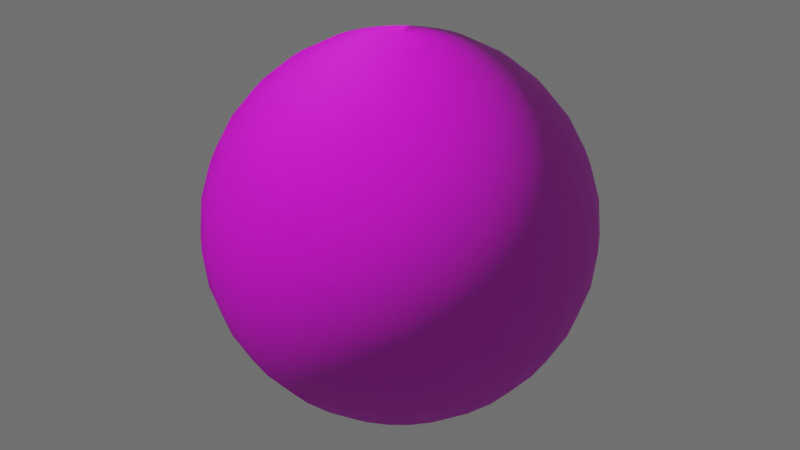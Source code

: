 # Source: bowling-cannon_ball.blend  (saved by Blender 2.90.8; exported with 4.5.12 LTS)
import bpy
from mathutils import Matrix  # noqa: F401  (used for matrix-valued properties, if any)

bpy.ops.wm.read_factory_settings(use_empty=True)
scene = bpy.context.scene
scene.name = 'Scene'

# ---- collections
col_collection = bpy.data.collections.new('Collection'); scene.collection.children.link(col_collection)

# ---- images (referenced by path relative to the original .blend; pixels are not part of the script)
import os
ASSET_DIR = os.environ.get("B2B_ASSET_DIR", "")  # directory of the original .blend (textures are referenced by path, not embedded)
HERE = os.path.dirname(os.path.abspath(__file__))  # packed textures are extracted next to this script under _unpacked/

def load_image(name, relpath, width, height, colorspace="sRGB"):
    """Load a texture the original file referenced (path relative to the .blend, or extracted next to this script)."""
    p = next((c for c in (os.path.join(HERE, relpath), os.path.join(ASSET_DIR, relpath)) if relpath and os.path.exists(c)), "")
    if p:
        img = bpy.data.images.load(p, check_existing=True)
        img.name = name
    else:  # same state as the original file: an image datablock whose file is absent (Cycles renders it pink)
        img = bpy.data.images.new(name, width, height)
        img.source = "FILE"
        img.filepath = "//" + (relpath or name)
    img.colorspace_settings.name = colorspace
    return img
img_bowling___ball_normalmap = load_image('bowling -_ball-normalmap', 'bowling -_ball-normalmap.png', 1024, 1024, 'Non-Color')
img_bowling_ball = load_image('bowling ball', '', 2048, 2048, 'sRGB')

# ---- materials (node trees are filled in below, after node groups)
mat_material_002 = bpy.data.materials.new('Material.002')

# ---- material node trees
mat_material_002.use_nodes = True; mat_material_002.node_tree.nodes.clear()
_N = mat_material_002.node_tree.nodes; _L = mat_material_002.node_tree.links
n0 = _N.new('ShaderNodeNormalMap'); n0.name = 'Normal Map'; n0.location = (-273, -148)
n1 = _N.new('ShaderNodeTexImage'); n1.name = 'Image Texture'; n1.location = (-918, -75)
n1.image = img_bowling___ball_normalmap
n2 = _N.new('ShaderNodeMix'); n2.name = 'Mix.001'; n2.location = (-289, 265)
n2.data_type = 'RGBA'
n2.inputs[0].default_value = 0.7
n2.inputs[7].default_value = (0.0, 0.0, 0.0, 1.0)
n3 = _N.new('ShaderNodeMix'); n3.name = 'Mix'; n3.location = (-508, 234)
n3.data_type = 'RGBA'
n3.blend_type = 'MULTIPLY'
n3.inputs[0].default_value = 0.75
n4 = _N.new('ShaderNodeValToRGB'); n4.name = 'ColorRamp'; n4.location = (-915, 246)
while len(n4.color_ramp.elements) > 1: n4.color_ramp.elements.remove(n4.color_ramp.elements[-1])
n4.color_ramp.elements[0].position = 0.0; n4.color_ramp.elements[0].color = (0.0, 0.0, 0.0, 1.0)
_e = n4.color_ramp.elements.new(1.0); _e.color = (1.0, 1.0, 1.0, 1.0)
n5 = _N.new('ShaderNodeValToRGB'); n5.name = 'ColorRamp.001'; n5.location = (-778, 517)
while len(n5.color_ramp.elements) > 1: n5.color_ramp.elements.remove(n5.color_ramp.elements[-1])
n5.color_ramp.elements[0].position = 0.0; n5.color_ramp.elements[0].color = (0.0, 0.0, 0.0, 1.0)
_e = n5.color_ramp.elements.new(1.0); _e.color = (1.0, 1.0, 1.0, 1.0)
n6 = _N.new('ShaderNodeTexNoise'); n6.name = 'Noise Texture'; n6.location = (-946, 525)
n7 = _N.new('ShaderNodeMix'); n7.name = 'Mix.002'; n7.location = (-69, 276)
n7.data_type = 'RGBA'
n7.inputs[0].default_value = 0.3917
n7.inputs[7].default_value = (0.0, 0.0, 0.0, 1.0)
n8 = _N.new('ShaderNodeOutputMaterial'); n8.name = 'Material Output'; n8.location = (1152, 215)
n9 = _N.new('ShaderNodeBsdfPrincipled'); n9.name = 'Principled BSDF'; n9.location = (862, 215)
n9.distribution = 'GGX'
n9.subsurface_method = 'BURLEY'
n9.inputs[2].default_value = 0.7979
n9.inputs[3].default_value = 1.45
n9.inputs[27].default_value = (0.0, 0.0, 0.0, 1.0)
n9.inputs[28].default_value = 1.0
n10 = _N.new('ShaderNodeTexImage'); n10.name = 'Image Texture.001'; n10.location = (250, 575)
n10.image = img_bowling_ball
_L.new(n9.outputs[0], n8.inputs[0])
_L.new(n1.outputs[0], n0.inputs[1])
_L.new(n1.outputs[0], n4.inputs[0])
_L.new(n4.outputs[0], n3.inputs[6])
_L.new(n3.outputs[2], n2.inputs[6])
_L.new(n5.outputs[0], n3.inputs[7])
_L.new(n6.outputs[0], n5.inputs[0])
_L.new(n2.outputs[2], n7.inputs[6])
_L.new(n10.outputs[0], n9.inputs[0])
_L.new(n0.outputs[0], n9.inputs[5])
n8.is_active_output = True

# ---- world
world_world = bpy.data.worlds.new('World'); scene.world = world_world
world_world.use_nodes = True; world_world.node_tree.nodes.clear()
_N = world_world.node_tree.nodes; _L = world_world.node_tree.links
n0 = _N.new('ShaderNodeOutputWorld'); n0.name = 'World Output'; n0.location = (300, 300)
n1 = _N.new('ShaderNodeBackground'); n1.name = 'Background'; n1.location = (10, 300)
n1.inputs[0].default_value = (0.1329, 0.1329, 0.1329, 1.0)
_L.new(n1.outputs[0], n0.inputs[0])
n0.is_active_output = True
world_world.color = (0.05088, 0.05088, 0.05088)
world_world.use_sun_shadow = False
world_world.sun_shadow_jitter_overblur = 0.0

# ---- meshes
me_sphere_001 = bpy.data.meshes.new('Sphere.001')
me_sphere_001.from_pydata([(0.0, 0.07804, 0.3923), (0.0, 0.1531, 0.3696), (0.0, 0.2222, 0.3326), (0.0, 0.2828, 0.2828), (0.0, 0.3326, 0.2222), (0.0, 0.3696, 0.1531), (0.0, 0.3923, 0.07804), (0.0, 0.4, 3.02e-08), (0.0, 0.3923, -0.07804), (0.0, 0.2222, -0.3326), (0.01522, 0.07654, 0.3923), (0.02986, 0.1501, 0.3696), (0.04335, 0.218, 0.3326), (0.05518, 0.2774, 0.2828), (0.06488, 0.3262, 0.2222), (0.0721, 0.3625, 0.1531), (0.07654, 0.3848, 0.07804), (0.07804, 0.3923, 3.02e-08), (0.07654, 0.3848, -0.07804), (0.0721, 0.3625, -0.1531), (0.06488, 0.3262, -0.2222), (0.05518, 0.2774, -0.2828), (0.04335, 0.218, -0.3326), (0.02986, 0.1501, -0.3696), (0.01522, 0.07654, -0.3923), (0.02986, 0.0721, 0.3923), (0.05858, 0.1414, 0.3696), (0.08504, 0.2053, 0.3326), (0.1082, 0.2613, 0.2828), (0.1273, 0.3073, 0.2222), (0.1414, 0.3414, 0.1531), (0.1501, 0.3625, 0.07804), (0.1531, 0.3696, 3.02e-08), (0.1501, 0.3625, -0.07804), (0.1414, 0.3414, -0.1531), (0.1273, 0.3073, -0.2222), (0.1082, 0.2613, -0.2828), (0.08504, 0.2053, -0.3326), (0.05858, 0.1414, -0.3696), (0.02986, 0.0721, -0.3923), (0.04335, 0.06488, 0.3923), (0.08504, 0.1273, 0.3696), (0.1235, 0.1848, 0.3326), (0.1571, 0.2352, 0.2828), (0.1848, 0.2765, 0.2222), (0.2053, 0.3073, 0.1531), (0.218, 0.3262, 0.07804), (0.2222, 0.3326, 3.02e-08), (0.218, 0.3262, -0.07804), (0.2053, 0.3073, -0.1531), (0.1848, 0.2765, -0.2222), (0.1571, 0.2352, -0.2828), (0.1235, 0.1848, -0.3326), (0.08504, 0.1273, -0.3696), (0.04335, 0.06488, -0.3923), (0.05518, 0.05518, 0.3923), (0.1082, 0.1082, 0.3696), (0.1571, 0.1571, 0.3326), (0.2, 0.2, 0.2828), (0.2352, 0.2352, 0.2222), (0.2613, 0.2613, 0.1531), (0.2774, 0.2774, 0.07804), (0.2828, 0.2828, 3.02e-08), (0.2774, 0.2774, -0.07804), (0.2613, 0.2613, -0.1531), (0.2352, 0.2352, -0.2222), (0.2, 0.2, -0.2828), (0.1571, 0.1571, -0.3326), (0.1082, 0.1082, -0.3696), (0.05518, 0.05518, -0.3923), (0.06488, 0.04335, 0.3923), (0.1273, 0.08504, 0.3696), (0.1848, 0.1235, 0.3326), (0.2352, 0.1571, 0.2828), (0.2765, 0.1848, 0.2222), (0.3073, 0.2053, 0.1531), (0.3262, 0.218, 0.07804), (0.3326, 0.2222, 3.02e-08), (0.3262, 0.218, -0.07804), (0.3073, 0.2053, -0.1531), (0.2765, 0.1848, -0.2222), (0.2352, 0.1571, -0.2828), (0.1848, 0.1235, -0.3326), (0.1273, 0.08504, -0.3696), (0.06488, 0.04335, -0.3923), (0.0721, 0.02986, 0.3923), (0.1414, 0.05858, 0.3696), (0.2053, 0.08504, 0.3326), (0.2613, 0.1082, 0.2828), (0.3073, 0.1273, 0.2222), (0.3414, 0.1414, 0.1531), (0.3625, 0.1501, 0.07804), (0.3696, 0.1531, 3.02e-08), (0.3625, 0.1501, -0.07804), (0.3414, 0.1414, -0.1531), (0.3073, 0.1273, -0.2222), (0.2613, 0.1082, -0.2828), (0.2053, 0.08504, -0.3326), (0.1414, 0.05858, -0.3696), (0.0721, 0.02986, -0.3923), (0.07654, 0.01522, 0.3923), (0.1501, 0.02986, 0.3696), (0.218, 0.04335, 0.3326), (0.2774, 0.05518, 0.2828), (0.3262, 0.06488, 0.2222), (0.3625, 0.0721, 0.1531), (0.3848, 0.07654, 0.07804), (0.3923, 0.07804, 3.02e-08), (0.3848, 0.07654, -0.07804), (0.3625, 0.0721, -0.1531), (0.3262, 0.06488, -0.2222), (0.2774, 0.05518, -0.2828), (0.218, 0.04335, -0.3326), (0.1501, 0.02986, -0.3696), (0.07654, 0.01522, -0.3923), (0.07804, -1.307e-07, 0.3923), (0.1531, -1.277e-07, 0.3696), (0.2222, -1.247e-07, 0.3326), (0.2828, -1.277e-07, 0.2828), (0.3326, -1.336e-07, 0.2222), (0.3696, -1.098e-07, 0.1531), (0.3923, -1.575e-07, 0.07804), (0.4, -1.515e-07, 3.02e-08), (0.3923, -1.575e-07, -0.07804), (0.3696, -9.191e-08, -0.1531), (0.3326, -1.336e-07, -0.2222), (0.2828, -1.277e-07, -0.2828), (0.2222, -1.366e-07, -0.3326), (0.1531, -1.217e-07, -0.3696), (0.07804, -1.232e-07, -0.3923), (0.07654, -0.01522, 0.3923), (0.1501, -0.02986, 0.3696), (0.218, -0.04335, 0.3326), (0.2774, -0.05518, 0.2828), (0.3262, -0.06488, 0.2222), (0.3625, -0.0721, 0.1531), (0.3848, -0.07654, 0.07804), (0.3923, -0.07804, 3.02e-08), (0.3848, -0.07654, -0.07804), (0.3625, -0.0721, -0.1531), (0.3262, -0.06488, -0.2222), (0.2774, -0.05518, -0.2828), (0.218, -0.04335, -0.3326), (0.1501, -0.02986, -0.3696), (0.07654, -0.01522, -0.3923), (0.0721, -0.02986, 0.3923), (0.1414, -0.05858, 0.3696), (0.2053, -0.08504, 0.3326), (0.2613, -0.1082, 0.2828), (0.3073, -0.1273, 0.2222), (0.3414, -0.1414, 0.1531), (0.3625, -0.1501, 0.07804), (0.3696, -0.1531, 3.02e-08), (0.3625, -0.1501, -0.07804), (0.3414, -0.1414, -0.1531), (0.3073, -0.1273, -0.2222), (0.2613, -0.1082, -0.2828), (0.2053, -0.08504, -0.3326), (0.1414, -0.05858, -0.3696), (0.0721, -0.02986, -0.3923), (0.06488, -0.04335, 0.3923), (0.1273, -0.08504, 0.3696), (0.1848, -0.1235, 0.3326), (0.2352, -0.1571, 0.2828), (0.2765, -0.1848, 0.2222), (0.3073, -0.2053, 0.1531), (0.3262, -0.218, 0.07804), (0.3326, -0.2222, 3.02e-08), (0.3262, -0.218, -0.07804), (0.3073, -0.2053, -0.1531), (0.2765, -0.1848, -0.2222), (0.2352, -0.1571, -0.2828), (0.1848, -0.1235, -0.3326), (0.1273, -0.08504, -0.3696), (0.06488, -0.04335, -0.3923), (0.05518, -0.05518, 0.3923), (0.1082, -0.1082, 0.3696), (0.1571, -0.1571, 0.3326), (0.2, -0.2, 0.2828), (0.2352, -0.2352, 0.2222), (0.2613, -0.2613, 0.1531), (0.2774, -0.2774, 0.07804), (0.2828, -0.2828, 3.02e-08), (0.2774, -0.2774, -0.07804), (0.2613, -0.2613, -0.1531), (0.2352, -0.2352, -0.2222), (0.2, -0.2, -0.2828), (0.1571, -0.1571, -0.3326), (0.1082, -0.1082, -0.3696), (0.05518, -0.05518, -0.3923), (0.04335, -0.06488, 0.3923), (0.08504, -0.1273, 0.3696), (0.1235, -0.1848, 0.3326), (0.1571, -0.2352, 0.2828), (0.1848, -0.2765, 0.2222), (0.2053, -0.3073, 0.1531), (0.218, -0.3262, 0.07804), (0.2222, -0.3326, 3.02e-08), (0.218, -0.3262, -0.07804), (0.2053, -0.3073, -0.1531), (0.1848, -0.2765, -0.2222), (0.1571, -0.2352, -0.2828), (0.1235, -0.1848, -0.3326), (0.08504, -0.1273, -0.3696), (0.04335, -0.06488, -0.3923), (0.0, -1.303e-07, -0.4), (0.02986, -0.0721, 0.3923), (0.05858, -0.1414, 0.3696), (0.08504, -0.2053, 0.3326), (0.1082, -0.2613, 0.2828), (0.1273, -0.3073, 0.2222), (0.1414, -0.3414, 0.1531), (0.1501, -0.3625, 0.07804), (0.1531, -0.3696, 3.02e-08), (0.1501, -0.3625, -0.07804), (0.1414, -0.3414, -0.1531), (0.1273, -0.3073, -0.2222), (0.1082, -0.2613, -0.2828), (0.08504, -0.2053, -0.3326), (0.05858, -0.1414, -0.3696), (0.02986, -0.0721, -0.3923), (0.01522, -0.07654, 0.3923), (0.02986, -0.1501, 0.3696), (0.04335, -0.218, 0.3326), (0.05518, -0.2774, 0.2828), (0.06488, -0.3262, 0.2222), (0.0721, -0.3625, 0.1531), (0.07654, -0.3848, 0.07804), (0.07804, -0.3923, 3.02e-08), (0.07654, -0.3848, -0.07804), (0.0721, -0.3625, -0.1531), (0.06488, -0.3262, -0.2222), (0.05518, -0.2774, -0.2828), (0.04335, -0.218, -0.3326), (0.02986, -0.1501, -0.3696), (0.01522, -0.07654, -0.3923), (-2.885e-09, -0.07804, 0.3923), (1.649e-08, -0.1531, 0.3696), (1.053e-08, -0.2222, 0.3326), (-1.034e-08, -0.2828, 0.2828), (-3.418e-08, -0.3326, 0.2222), (2.543e-08, -0.3696, 0.1531), (-3.418e-08, -0.3923, 0.07804), (-4.014e-08, -0.4, 3.02e-08), (-3.418e-08, -0.3923, -0.07804), (2.543e-08, -0.3696, -0.1531), (-3.418e-08, -0.3326, -0.2222), (-1.034e-08, -0.2828, -0.2828), (-4.375e-09, -0.2222, -0.3326), (1.586e-09, -0.1531, -0.3696), (1.586e-09, -0.07804, -0.3923), (-0.01522, -0.07654, 0.3923), (-0.02986, -0.1501, 0.3696), (-0.04335, -0.218, 0.3326), (-0.05518, -0.2774, 0.2828), (-0.06488, -0.3262, 0.2222), (-0.0721, -0.3625, 0.1531), (-0.07654, -0.3848, 0.07804), (-0.07804, -0.3923, 3.02e-08), (-0.07654, -0.3848, -0.07804), (-0.0721, -0.3625, -0.1531), (-0.06488, -0.3262, -0.2222), (-0.05518, -0.2774, -0.2828), (-0.04335, -0.218, -0.3326), (-0.02986, -0.1501, -0.3696), (-0.01522, -0.07654, -0.3923), (-0.02986, -0.0721, 0.3923), (-0.05858, -0.1414, 0.3696), (-0.08504, -0.2053, 0.3326), (-0.1082, -0.2613, 0.2828), (-0.1273, -0.3073, 0.2222), (-0.1414, -0.3414, 0.1531), (-0.1501, -0.3625, 0.07804), (-0.1531, -0.3696, 3.02e-08), (-0.1501, -0.3625, -0.07804), (-0.1414, -0.3414, -0.1531), (-0.1273, -0.3073, -0.2222), (-0.1082, -0.2613, -0.2828), (-0.08504, -0.2053, -0.3326), (-0.05858, -0.1414, -0.3696), (-0.02986, -0.0721, -0.3923), (-0.04335, -0.06488, 0.3923), (-0.08504, -0.1273, 0.3696), (-0.1235, -0.1848, 0.3326), (-0.1571, -0.2352, 0.2828), (-0.1848, -0.2765, 0.2222), (-0.2053, -0.3073, 0.1531), (-0.218, -0.3262, 0.07804), (-0.2222, -0.3326, 3.02e-08), (-0.218, -0.3262, -0.07804), (-0.2053, -0.3073, -0.1531), (-0.1848, -0.2765, -0.2222), (-0.1571, -0.2352, -0.2828), (-0.1235, -0.1848, -0.3326), (-0.08504, -0.1273, -0.3696), (-0.04335, -0.06488, -0.3923), (-9.216e-08, -2.225e-07, 0.4), (-0.05518, -0.05518, 0.3923), (-0.1082, -0.1082, 0.3696), (-0.1571, -0.1571, 0.3326), (-0.2, -0.2, 0.2828), (-0.2352, -0.2352, 0.2222), (-0.2613, -0.2613, 0.1531), (-0.2774, -0.2774, 0.07804), (-0.2828, -0.2828, 3.02e-08), (-0.2774, -0.2774, -0.07804), (-0.2613, -0.2613, -0.1531), (-0.2352, -0.2352, -0.2222), (-0.2, -0.2, -0.2828), (-0.1571, -0.1571, -0.3326), (-0.1082, -0.1082, -0.3696), (-0.05518, -0.05518, -0.3923), (-0.06488, -0.04335, 0.3923), (-0.1273, -0.08504, 0.3696), (-0.1848, -0.1235, 0.3326), (-0.2352, -0.1571, 0.2828), (-0.2765, -0.1848, 0.2222), (-0.3073, -0.2053, 0.1531), (-0.3262, -0.218, 0.07804), (-0.3326, -0.2222, 3.02e-08), (-0.3262, -0.218, -0.07804), (-0.3073, -0.2053, -0.1531), (-0.2765, -0.1848, -0.2222), (-0.2352, -0.1571, -0.2828), (-0.1848, -0.1235, -0.3326), (-0.1273, -0.08504, -0.3696), (-0.06488, -0.04335, -0.3923), (-0.0721, -0.02986, 0.3923), (-0.1414, -0.05858, 0.3696), (-0.2053, -0.08504, 0.3326), (-0.2613, -0.1082, 0.2828), (-0.3073, -0.1273, 0.2222), (-0.3414, -0.1414, 0.1531), (-0.3625, -0.1501, 0.07804), (-0.3696, -0.1531, 3.02e-08), (-0.3625, -0.1501, -0.07804), (-0.3414, -0.1414, -0.1531), (-0.3073, -0.1273, -0.2222), (-0.2613, -0.1082, -0.2828), (-0.2053, -0.08504, -0.3326), (-0.1414, -0.05858, -0.3696), (-0.0721, -0.02986, -0.3923), (-0.07654, -0.01522, 0.3923), (-0.1501, -0.02986, 0.3696), (-0.218, -0.04335, 0.3326), (-0.2774, -0.05518, 0.2828), (-0.3262, -0.06488, 0.2222), (-0.3625, -0.0721, 0.1531), (-0.3848, -0.07654, 0.07804), (-0.3923, -0.07804, 3.02e-08), (-0.3848, -0.07654, -0.07804), (-0.3625, -0.0721, -0.1531), (-0.3262, -0.06488, -0.2222), (-0.2774, -0.05518, -0.2828), (-0.218, -0.04335, -0.3326), (-0.1501, -0.02986, -0.3696), (-0.07654, -0.01522, -0.3923), (-0.07804, -1.247e-07, 0.3923), (-0.1531, -1.128e-07, 0.3696), (-0.2222, -1.128e-07, 0.3326), (-0.2828, -7.403e-08, 0.2828), (-0.3326, -5.615e-08, 0.2222), (-0.3696, -1.277e-07, 0.1531), (-0.3923, -3.827e-08, 0.07804), (-0.4, -5.615e-08, 3.02e-08), (-0.3923, -3.827e-08, -0.07804), (-0.3696, -1.277e-07, -0.1531), (-0.3326, -5.615e-08, -0.2222), (-0.2828, -7.403e-08, -0.2828), (-0.2222, -1.038e-07, -0.3326), (-0.1531, -1.009e-07, -0.3696), (-0.07804, -1.262e-07, -0.3923), (-0.07654, 0.01522, 0.3923), (-0.1501, 0.02986, 0.3696), (-0.218, 0.04335, 0.3326), (-0.2774, 0.05518, 0.2828), (-0.3262, 0.06488, 0.2222), (-0.3625, 0.0721, 0.1531), (-0.3848, 0.07654, 0.07804), (-0.3923, 0.07804, 3.02e-08), (-0.3848, 0.07654, -0.07804), (-0.3625, 0.0721, -0.1531), (-0.3262, 0.06488, -0.2222), (-0.2774, 0.05518, -0.2828), (-0.218, 0.04335, -0.3326), (-0.1501, 0.02986, -0.3696), (-0.07654, 0.01522, -0.3923), (-0.0721, 0.02986, 0.3923), (-0.1414, 0.05858, 0.3696), (-0.2053, 0.08504, 0.3326), (-0.2613, 0.1082, 0.2828), (-0.3073, 0.1273, 0.2222), (-0.3414, 0.1414, 0.1531), (-0.3625, 0.1501, 0.07804), (-0.3696, 0.1531, 3.02e-08), (-0.3625, 0.1501, -0.07804), (-0.3414, 0.1414, -0.1531), (-0.3073, 0.1273, -0.2222), (-0.2613, 0.1082, -0.2828), (-0.2053, 0.08504, -0.3326), (-0.1414, 0.05858, -0.3696), (-0.0721, 0.02986, -0.3923), (-0.06488, 0.04335, 0.3923), (-0.1273, 0.08504, 0.3696), (-0.1848, 0.1235, 0.3326), (-0.2352, 0.1571, 0.2828), (-0.2765, 0.1848, 0.2222), (-0.3073, 0.2053, 0.1531), (-0.3262, 0.218, 0.07804), (-0.3326, 0.2222, 3.02e-08), (-0.3262, 0.218, -0.07804), (-0.3073, 0.2053, -0.1531), (-0.2765, 0.1848, -0.2222), (-0.2352, 0.1571, -0.2828), (-0.1848, 0.1235, -0.3326), (-0.1273, 0.08504, -0.3696), (-0.06488, 0.04335, -0.3923), (-0.05518, 0.05518, 0.3923), (-0.1082, 0.1082, 0.3696), (-0.1571, 0.1571, 0.3326), (-0.2, 0.2, 0.2828), (-0.2352, 0.2352, 0.2222), (-0.2613, 0.2613, 0.1531), (-0.2774, 0.2774, 0.07804), (-0.2828, 0.2828, 3.02e-08), (-0.2774, 0.2774, -0.07804), (-0.2613, 0.2613, -0.1531), (-0.2352, 0.2352, -0.2222), (-0.2, 0.2, -0.2828), (-0.1571, 0.1571, -0.3326), (-0.1082, 0.1082, -0.3696), (-0.05518, 0.05518, -0.3923), (-0.04335, 0.06488, 0.3923), (-0.08504, 0.1273, 0.3696), (-0.1235, 0.1848, 0.3326), (-0.1571, 0.2352, 0.2828), (-0.1848, 0.2765, 0.2222), (-0.2053, 0.3073, 0.1531), (-0.218, 0.3262, 0.07804), (-0.2222, 0.3326, 3.02e-08), (-0.218, 0.3262, -0.07804), (-0.2053, 0.3073, -0.1531), (-0.1848, 0.2765, -0.2222), (-0.1571, 0.2352, -0.2828), (-0.1235, 0.1848, -0.3326), (-0.08504, 0.1273, -0.3696), (-0.04335, 0.06488, -0.3923), (-0.02986, 0.0721, 0.3923), (-0.05858, 0.1414, 0.3696), (-0.08504, 0.2053, 0.3326), (-0.1082, 0.2613, 0.2828), (-0.1273, 0.3073, 0.2222), (-0.1414, 0.3414, 0.1531), (-0.1501, 0.3625, 0.07804), (-0.1531, 0.3696, 3.02e-08), (-0.1501, 0.3625, -0.07804), (-0.1414, 0.3414, -0.1531), (-0.1273, 0.3073, -0.2222), (-0.1082, 0.2613, -0.2828), (-0.08504, 0.2053, -0.3326), (-0.05858, 0.1414, -0.3696), (-0.02986, 0.0721, -0.3923), (-0.01522, 0.07654, 0.3923), (-0.02986, 0.1501, 0.3696), (-0.04335, 0.218, 0.3326), (-0.05518, 0.2774, 0.2828), (-0.06488, 0.3262, 0.2222), (-0.0721, 0.3625, 0.1531), (-0.07654, 0.3848, 0.07804), (-0.07804, 0.3923, 3.02e-08), (-0.07654, 0.3848, -0.07804), (-0.0721, 0.3625, -0.1531), (-0.06488, 0.3262, -0.2222), (-0.05518, 0.2774, -0.2828), (-0.04335, 0.218, -0.3326), (-0.02986, 0.1501, -0.3696), (-0.01522, 0.07654, -0.3923), (2.543e-08, 0.3696, -0.1531), (1.089e-07, 0.3326, -0.2222), (6.119e-08, 0.2828, -0.2828), (3.139e-08, 0.1531, -0.3696), (6.056e-09, 0.07804, -0.3923)], [], [(5, 4, 14, 15), (480, 9, 22, 23), (6, 5, 15, 16), (481, 480, 23, 24), (7, 6, 16, 17), (0, 296, 10), (205, 481, 24), (8, 7, 17, 18), (1, 0, 10, 11), (477, 8, 18, 19), (2, 1, 11, 12), (478, 477, 19, 20), (3, 2, 12, 13), (479, 478, 20, 21), (4, 3, 13, 14), (9, 479, 21, 22), (21, 20, 35, 36), (14, 13, 28, 29), (22, 21, 36, 37), (15, 14, 29, 30), (23, 22, 37, 38), (16, 15, 30, 31), (24, 23, 38, 39), (17, 16, 31, 32), (10, 296, 25), (205, 24, 39), (18, 17, 32, 33), (11, 10, 25, 26), (19, 18, 33, 34), (12, 11, 26, 27), (20, 19, 34, 35), (13, 12, 27, 28), (205, 39, 54), (33, 32, 47, 48), (26, 25, 40, 41), (34, 33, 48, 49), (27, 26, 41, 42), (35, 34, 49, 50), (28, 27, 42, 43), (36, 35, 50, 51), (29, 28, 43, 44), (37, 36, 51, 52), (30, 29, 44, 45), (38, 37, 52, 53), (31, 30, 45, 46), (39, 38, 53, 54), (32, 31, 46, 47), (25, 296, 40), (52, 51, 66, 67), (45, 44, 59, 60), (53, 52, 67, 68), (46, 45, 60, 61), (54, 53, 68, 69), (47, 46, 61, 62), (40, 296, 55), (205, 54, 69), (48, 47, 62, 63), (41, 40, 55, 56), (49, 48, 63, 64), (42, 41, 56, 57), (50, 49, 64, 65), (43, 42, 57, 58), (51, 50, 65, 66), (44, 43, 58, 59), (56, 55, 70, 71), (64, 63, 78, 79), (57, 56, 71, 72), (65, 64, 79, 80), (58, 57, 72, 73), (66, 65, 80, 81), (59, 58, 73, 74), (67, 66, 81, 82), (60, 59, 74, 75), (68, 67, 82, 83), (61, 60, 75, 76), (69, 68, 83, 84), (62, 61, 76, 77), (55, 296, 70), (205, 69, 84), (63, 62, 77, 78), (75, 74, 89, 90), (83, 82, 97, 98), (76, 75, 90, 91), (84, 83, 98, 99), (77, 76, 91, 92), (70, 296, 85), (205, 84, 99), (78, 77, 92, 93), (71, 70, 85, 86), (79, 78, 93, 94), (72, 71, 86, 87), (80, 79, 94, 95), (73, 72, 87, 88), (81, 80, 95, 96), (74, 73, 88, 89), (82, 81, 96, 97), (94, 93, 108, 109), (87, 86, 101, 102), (95, 94, 109, 110), (88, 87, 102, 103), (96, 95, 110, 111), (89, 88, 103, 104), (97, 96, 111, 112), (90, 89, 104, 105), (98, 97, 112, 113), (91, 90, 105, 106), (99, 98, 113, 114), (92, 91, 106, 107), (85, 296, 100), (205, 99, 114), (93, 92, 107, 108), (86, 85, 100, 101), (113, 112, 127, 128), (106, 105, 120, 121), (114, 113, 128, 129), (107, 106, 121, 122), (100, 296, 115), (205, 114, 129), (108, 107, 122, 123), (101, 100, 115, 116), (109, 108, 123, 124), (102, 101, 116, 117), (110, 109, 124, 125), (103, 102, 117, 118), (111, 110, 125, 126), (104, 103, 118, 119), (112, 111, 126, 127), (105, 104, 119, 120), (117, 116, 131, 132), (125, 124, 139, 140), (118, 117, 132, 133), (126, 125, 140, 141), (119, 118, 133, 134), (127, 126, 141, 142), (120, 119, 134, 135), (128, 127, 142, 143), (121, 120, 135, 136), (129, 128, 143, 144), (122, 121, 136, 137), (115, 296, 130), (205, 129, 144), (123, 122, 137, 138), (116, 115, 130, 131), (124, 123, 138, 139), (136, 135, 150, 151), (144, 143, 158, 159), (137, 136, 151, 152), (130, 296, 145), (205, 144, 159), (138, 137, 152, 153), (131, 130, 145, 146), (139, 138, 153, 154), (132, 131, 146, 147), (140, 139, 154, 155), (133, 132, 147, 148), (141, 140, 155, 156), (134, 133, 148, 149), (142, 141, 156, 157), (135, 134, 149, 150), (143, 142, 157, 158), (155, 154, 169, 170), (148, 147, 162, 163), (156, 155, 170, 171), (149, 148, 163, 164), (157, 156, 171, 172), (150, 149, 164, 165), (158, 157, 172, 173), (151, 150, 165, 166), (159, 158, 173, 174), (152, 151, 166, 167), (145, 296, 160), (205, 159, 174), (153, 152, 167, 168), (146, 145, 160, 161), (154, 153, 168, 169), (147, 146, 161, 162), (174, 173, 188, 189), (167, 166, 181, 182), (160, 296, 175), (205, 174, 189), (168, 167, 182, 183), (161, 160, 175, 176), (169, 168, 183, 184), (162, 161, 176, 177), (170, 169, 184, 185), (163, 162, 177, 178), (171, 170, 185, 186), (164, 163, 178, 179), (172, 171, 186, 187), (165, 164, 179, 180), (173, 172, 187, 188), (166, 165, 180, 181), (186, 185, 200, 201), (179, 178, 193, 194), (187, 186, 201, 202), (180, 179, 194, 195), (188, 187, 202, 203), (181, 180, 195, 196), (189, 188, 203, 204), (182, 181, 196, 197), (175, 296, 190), (205, 189, 204), (183, 182, 197, 198), (176, 175, 190, 191), (184, 183, 198, 199), (177, 176, 191, 192), (185, 184, 199, 200), (178, 177, 192, 193), (190, 296, 206), (205, 204, 220), (198, 197, 213, 214), (191, 190, 206, 207), (199, 198, 214, 215), (192, 191, 207, 208), (200, 199, 215, 216), (193, 192, 208, 209), (201, 200, 216, 217), (194, 193, 209, 210), (202, 201, 217, 218), (195, 194, 210, 211), (203, 202, 218, 219), (196, 195, 211, 212), (204, 203, 219, 220), (197, 196, 212, 213), (210, 209, 224, 225), (218, 217, 232, 233), (211, 210, 225, 226), (219, 218, 233, 234), (212, 211, 226, 227), (220, 219, 234, 235), (213, 212, 227, 228), (206, 296, 221), (205, 220, 235), (214, 213, 228, 229), (207, 206, 221, 222), (215, 214, 229, 230), (208, 207, 222, 223), (216, 215, 230, 231), (209, 208, 223, 224), (217, 216, 231, 232), (229, 228, 243, 244), (222, 221, 236, 237), (230, 229, 244, 245), (223, 222, 237, 238), (231, 230, 245, 246), (224, 223, 238, 239), (232, 231, 246, 247), (225, 224, 239, 240), (233, 232, 247, 248), (226, 225, 240, 241), (234, 233, 248, 249), (227, 226, 241, 242), (235, 234, 249, 250), (228, 227, 242, 243), (221, 296, 236), (205, 235, 250), (248, 247, 262, 263), (241, 240, 255, 256), (249, 248, 263, 264), (242, 241, 256, 257), (250, 249, 264, 265), (243, 242, 257, 258), (236, 296, 251), (205, 250, 265), (244, 243, 258, 259), (237, 236, 251, 252), (245, 244, 259, 260), (238, 237, 252, 253), (246, 245, 260, 261), (239, 238, 253, 254), (247, 246, 261, 262), (240, 239, 254, 255), (252, 251, 266, 267), (260, 259, 274, 275), (253, 252, 267, 268), (261, 260, 275, 276), (254, 253, 268, 269), (262, 261, 276, 277), (255, 254, 269, 270), (263, 262, 277, 278), (256, 255, 270, 271), (264, 263, 278, 279), (257, 256, 271, 272), (265, 264, 279, 280), (258, 257, 272, 273), (251, 296, 266), (205, 265, 280), (259, 258, 273, 274), (271, 270, 285, 286), (279, 278, 293, 294), (272, 271, 286, 287), (280, 279, 294, 295), (273, 272, 287, 288), (266, 296, 281), (205, 280, 295), (274, 273, 288, 289), (267, 266, 281, 282), (275, 274, 289, 290), (268, 267, 282, 283), (276, 275, 290, 291), (269, 268, 283, 284), (277, 276, 291, 292), (270, 269, 284, 285), (278, 277, 292, 293), (290, 289, 305, 306), (283, 282, 298, 299), (291, 290, 306, 307), (284, 283, 299, 300), (292, 291, 307, 308), (285, 284, 300, 301), (293, 292, 308, 309), (286, 285, 301, 302), (294, 293, 309, 310), (287, 286, 302, 303), (295, 294, 310, 311), (288, 287, 303, 304), (281, 296, 297), (205, 295, 311), (289, 288, 304, 305), (282, 281, 297, 298), (310, 309, 324, 325), (303, 302, 317, 318), (311, 310, 325, 326), (304, 303, 318, 319), (297, 296, 312), (205, 311, 326), (305, 304, 319, 320), (298, 297, 312, 313), (306, 305, 320, 321), (299, 298, 313, 314), (307, 306, 321, 322), (300, 299, 314, 315), (308, 307, 322, 323), (301, 300, 315, 316), (309, 308, 323, 324), (302, 301, 316, 317), (322, 321, 336, 337), (315, 314, 329, 330), (323, 322, 337, 338), (316, 315, 330, 331), (324, 323, 338, 339), (317, 316, 331, 332), (325, 324, 339, 340), (318, 317, 332, 333), (326, 325, 340, 341), (319, 318, 333, 334), (312, 296, 327), (205, 326, 341), (320, 319, 334, 335), (313, 312, 327, 328), (321, 320, 335, 336), (314, 313, 328, 329), (341, 340, 355, 356), (334, 333, 348, 349), (327, 296, 342), (205, 341, 356), (335, 334, 349, 350), (328, 327, 342, 343), (336, 335, 350, 351), (329, 328, 343, 344), (337, 336, 351, 352), (330, 329, 344, 345), (338, 337, 352, 353), (331, 330, 345, 346), (339, 338, 353, 354), (332, 331, 346, 347), (340, 339, 354, 355), (333, 332, 347, 348), (345, 344, 359, 360), (353, 352, 367, 368), (346, 345, 360, 361), (354, 353, 368, 369), (347, 346, 361, 362), (355, 354, 369, 370), (348, 347, 362, 363), (356, 355, 370, 371), (349, 348, 363, 364), (342, 296, 357), (205, 356, 371), (350, 349, 364, 365), (343, 342, 357, 358), (351, 350, 365, 366), (344, 343, 358, 359), (352, 351, 366, 367), (364, 363, 378, 379), (357, 296, 372), (205, 371, 386), (365, 364, 379, 380), (358, 357, 372, 373), (366, 365, 380, 381), (359, 358, 373, 374), (367, 366, 381, 382), (360, 359, 374, 375), (368, 367, 382, 383), (361, 360, 375, 376), (369, 368, 383, 384), (362, 361, 376, 377), (370, 369, 384, 385), (363, 362, 377, 378), (371, 370, 385, 386), (383, 382, 397, 398), (376, 375, 390, 391), (384, 383, 398, 399), (377, 376, 391, 392), (385, 384, 399, 400), (378, 377, 392, 393), (386, 385, 400, 401), (379, 378, 393, 394), (372, 296, 387), (205, 386, 401), (380, 379, 394, 395), (373, 372, 387, 388), (381, 380, 395, 396), (374, 373, 388, 389), (382, 381, 396, 397), (375, 374, 389, 390), (387, 296, 402), (205, 401, 416), (395, 394, 409, 410), (388, 387, 402, 403), (396, 395, 410, 411), (389, 388, 403, 404), (397, 396, 411, 412), (390, 389, 404, 405), (398, 397, 412, 413), (391, 390, 405, 406), (399, 398, 413, 414), (392, 391, 406, 407), (400, 399, 414, 415), (393, 392, 407, 408), (401, 400, 415, 416), (394, 393, 408, 409), (406, 405, 420, 421), (414, 413, 428, 429), (407, 406, 421, 422), (415, 414, 429, 430), (408, 407, 422, 423), (416, 415, 430, 431), (409, 408, 423, 424), (402, 296, 417), (205, 416, 431), (410, 409, 424, 425), (403, 402, 417, 418), (411, 410, 425, 426), (404, 403, 418, 419), (412, 411, 426, 427), (405, 404, 419, 420), (413, 412, 427, 428), (425, 424, 439, 440), (418, 417, 432, 433), (426, 425, 440, 441), (419, 418, 433, 434), (427, 426, 441, 442), (420, 419, 434, 435), (428, 427, 442, 443), (421, 420, 435, 436), (429, 428, 443, 444), (422, 421, 436, 437), (430, 429, 444, 445), (423, 422, 437, 438), (431, 430, 445, 446), (424, 423, 438, 439), (417, 296, 432), (205, 431, 446), (444, 443, 458, 459), (437, 436, 451, 452), (445, 444, 459, 460), (438, 437, 452, 453), (446, 445, 460, 461), (439, 438, 453, 454), (432, 296, 447), (205, 446, 461), (440, 439, 454, 455), (433, 432, 447, 448), (441, 440, 455, 456), (434, 433, 448, 449), (442, 441, 456, 457), (435, 434, 449, 450), (443, 442, 457, 458), (436, 435, 450, 451), (456, 455, 470, 471), (449, 448, 463, 464), (457, 456, 471, 472), (450, 449, 464, 465), (458, 457, 472, 473), (451, 450, 465, 466), (459, 458, 473, 474), (452, 451, 466, 467), (460, 459, 474, 475), (453, 452, 467, 468), (461, 460, 475, 476), (454, 453, 468, 469), (447, 296, 462), (205, 461, 476), (455, 454, 469, 470), (448, 447, 462, 463), (475, 474, 9, 480), (468, 467, 5, 6), (476, 475, 480, 481), (469, 468, 6, 7), (462, 296, 0), (205, 476, 481), (470, 469, 7, 8), (463, 462, 0, 1), (471, 470, 8, 477), (464, 463, 1, 2), (472, 471, 477, 478), (465, 464, 2, 3), (473, 472, 478, 479), (466, 465, 3, 4), (474, 473, 479, 9), (467, 466, 4, 5)])
me_sphere_001.polygons.foreach_set('use_smooth', [True] * 512)
_uv = me_sphere_001.uv_layers.new(name='UVMap')
_uv.uv.foreach_set('vector', [0.7849, 0.6083, 0.7797, 0.655, 0.7517, 0.6468, 0.7585, 0.6006, 0.8152, 0.2335, 0.8089, 0.2801, 0.7914, 0.2749, 0.8005, 0.2291, 0.7888, 0.5615, 0.7849, 0.6083, 0.7585, 0.6006, 0.7636, 0.5541, 0.8259, 0.1875, 0.8152, 0.2335, 0.8005, 0.2291, 0.8159, 0.1845, 0.792, 0.5146, 0.7888, 0.5615, 0.7636, 0.5541, 0.768, 0.5076, 0.5595, 0.8026, 0.4714, 0.7682, 0.5674, 0.7936, 0.8499, 0.1432, 0.8259, 0.1875, 0.8159, 0.1845, 0.795, 0.4676, 0.792, 0.5146, 0.768, 0.5076, 0.772, 0.4609, 0.7129, 0.7884, 0.5595, 0.8026, 0.5674, 0.7936, 0.6814, 0.7762, 0.7979, 0.4206, 0.795, 0.4676, 0.772, 0.4609, 0.776, 0.4143, 0.7563, 0.7467, 0.7129, 0.7884, 0.6814, 0.7762, 0.7238, 0.7366, 0.8009, 0.3737, 0.7979, 0.4206, 0.776, 0.4143, 0.7802, 0.3677, 0.7716, 0.7013, 0.7563, 0.7467, 0.7238, 0.7366, 0.7417, 0.6924, 0.8044, 0.3268, 0.8009, 0.3737, 0.7802, 0.3677, 0.7851, 0.3212, 0.7797, 0.655, 0.7716, 0.7013, 0.7417, 0.6924, 0.7517, 0.6468, 0.8089, 0.2801, 0.8044, 0.3268, 0.7851, 0.3212, 0.7914, 0.2749, 0.7851, 0.3212, 0.7802, 0.3677, 0.7595, 0.3598, 0.7657, 0.3138, 0.7517, 0.6468, 0.7417, 0.6924, 0.7141, 0.6815, 0.7252, 0.6365, 0.7914, 0.2749, 0.7851, 0.3212, 0.7657, 0.3138, 0.7739, 0.2682, 0.7585, 0.6006, 0.7517, 0.6468, 0.7252, 0.6365, 0.733, 0.5909, 0.8005, 0.2291, 0.7914, 0.2749, 0.7739, 0.2682, 0.7857, 0.2233, 0.7636, 0.5541, 0.7585, 0.6006, 0.733, 0.5909, 0.7391, 0.5448, 0.8159, 0.1845, 0.8005, 0.2291, 0.7857, 0.2233, 0.8061, 0.1804, 0.768, 0.5076, 0.7636, 0.5541, 0.7391, 0.5448, 0.7443, 0.4986, 0.5674, 0.7936, 0.4714, 0.7682, 0.5681, 0.7844, 0.8499, 0.1432, 0.8159, 0.1845, 0.8061, 0.1804, 0.772, 0.4609, 0.768, 0.5076, 0.7443, 0.4986, 0.7492, 0.4523, 0.6814, 0.7762, 0.5674, 0.7936, 0.5681, 0.7844, 0.657, 0.7634, 0.776, 0.4143, 0.772, 0.4609, 0.7492, 0.4523, 0.7541, 0.406, 0.7238, 0.7366, 0.6814, 0.7762, 0.657, 0.7634, 0.6955, 0.7249, 0.7802, 0.3677, 0.776, 0.4143, 0.7541, 0.406, 0.7595, 0.3598, 0.7417, 0.6924, 0.7238, 0.7366, 0.6955, 0.7249, 0.7141, 0.6815, 0.8499, 0.1432, 0.8061, 0.1804, 0.7966, 0.1754, 0.7492, 0.4523, 0.7443, 0.4986, 0.721, 0.488, 0.7266, 0.442, 0.657, 0.7634, 0.5681, 0.7844, 0.565, 0.7753, 0.6364, 0.7507, 0.7541, 0.406, 0.7492, 0.4523, 0.7266, 0.442, 0.7323, 0.3961, 0.6955, 0.7249, 0.657, 0.7634, 0.6364, 0.7507, 0.6705, 0.7123, 0.7595, 0.3598, 0.7541, 0.406, 0.7323, 0.3961, 0.7386, 0.3503, 0.7141, 0.6815, 0.6955, 0.7249, 0.6705, 0.7123, 0.6886, 0.6695, 0.7657, 0.3138, 0.7595, 0.3598, 0.7386, 0.3503, 0.7461, 0.3048, 0.7252, 0.6365, 0.7141, 0.6815, 0.6886, 0.6695, 0.7001, 0.6249, 0.7739, 0.2682, 0.7657, 0.3138, 0.7461, 0.3048, 0.756, 0.2599, 0.733, 0.5909, 0.7252, 0.6365, 0.7001, 0.6249, 0.7084, 0.5796, 0.7857, 0.2233, 0.7739, 0.2682, 0.756, 0.2599, 0.7708, 0.2162, 0.7391, 0.5448, 0.733, 0.5909, 0.7084, 0.5796, 0.7151, 0.5339, 0.8061, 0.1804, 0.7857, 0.2233, 0.7708, 0.2162, 0.7966, 0.1754, 0.7443, 0.4986, 0.7391, 0.5448, 0.7151, 0.5339, 0.721, 0.488, 0.5681, 0.7844, 0.4714, 0.7682, 0.565, 0.7753, 0.756, 0.2599, 0.7461, 0.3048, 0.7262, 0.2944, 0.7379, 0.2502, 0.7084, 0.5796, 0.7001, 0.6249, 0.6761, 0.6125, 0.6846, 0.5674, 0.7708, 0.2162, 0.756, 0.2599, 0.7379, 0.2502, 0.7557, 0.2078, 0.7151, 0.5339, 0.7084, 0.5796, 0.6846, 0.5674, 0.6916, 0.5219, 0.7966, 0.1754, 0.7708, 0.2162, 0.7557, 0.2078, 0.7874, 0.1695, 0.721, 0.488, 0.7151, 0.5339, 0.6916, 0.5219, 0.6979, 0.4763, 0.565, 0.7753, 0.4714, 0.7682, 0.5596, 0.7665, 0.8499, 0.1432, 0.7966, 0.1754, 0.7874, 0.1695, 0.7266, 0.442, 0.721, 0.488, 0.6979, 0.4763, 0.704, 0.4305, 0.6364, 0.7507, 0.565, 0.7753, 0.5596, 0.7665, 0.6181, 0.7384, 0.7323, 0.3961, 0.7266, 0.442, 0.704, 0.4305, 0.7104, 0.3849, 0.6705, 0.7123, 0.6364, 0.7507, 0.6181, 0.7384, 0.6478, 0.6995, 0.7386, 0.3503, 0.7323, 0.3961, 0.7104, 0.3849, 0.7175, 0.3395, 0.6886, 0.6695, 0.6705, 0.7123, 0.6478, 0.6995, 0.6648, 0.6568, 0.7461, 0.3048, 0.7386, 0.3503, 0.7175, 0.3395, 0.7262, 0.2944, 0.7001, 0.6249, 0.6886, 0.6695, 0.6648, 0.6568, 0.6761, 0.6125, 0.6181, 0.7384, 0.5596, 0.7665, 0.5527, 0.7583, 0.6012, 0.7268, 0.7104, 0.3849, 0.704, 0.4305, 0.6815, 0.4182, 0.6882, 0.3728, 0.6478, 0.6995, 0.6181, 0.7384, 0.6012, 0.7268, 0.6269, 0.687, 0.7175, 0.3395, 0.7104, 0.3849, 0.6882, 0.3728, 0.696, 0.3276, 0.6648, 0.6568, 0.6478, 0.6995, 0.6269, 0.687, 0.6424, 0.644, 0.7262, 0.2944, 0.7175, 0.3395, 0.696, 0.3276, 0.7057, 0.283, 0.6761, 0.6125, 0.6648, 0.6568, 0.6424, 0.644, 0.6532, 0.5997, 0.7379, 0.2502, 0.7262, 0.2944, 0.7057, 0.283, 0.7192, 0.2394, 0.6846, 0.5674, 0.6761, 0.6125, 0.6532, 0.5997, 0.6615, 0.5547, 0.7557, 0.2078, 0.7379, 0.2502, 0.7192, 0.2394, 0.7403, 0.1982, 0.6916, 0.5219, 0.6846, 0.5674, 0.6615, 0.5547, 0.6686, 0.5093, 0.7874, 0.1695, 0.7557, 0.2078, 0.7403, 0.1982, 0.7787, 0.1627, 0.6979, 0.4763, 0.6916, 0.5219, 0.6686, 0.5093, 0.6751, 0.4638, 0.5596, 0.7665, 0.4714, 0.7682, 0.5527, 0.7583, 0.8499, 0.1432, 0.7874, 0.1695, 0.7787, 0.1627, 0.704, 0.4305, 0.6979, 0.4763, 0.6751, 0.4638, 0.6815, 0.4182, 0.6615, 0.5547, 0.6532, 0.5997, 0.631, 0.5871, 0.639, 0.542, 0.7403, 0.1982, 0.7192, 0.2394, 0.6997, 0.2277, 0.7244, 0.1876, 0.6686, 0.5093, 0.6615, 0.5547, 0.639, 0.542, 0.6458, 0.4965, 0.7787, 0.1627, 0.7403, 0.1982, 0.7244, 0.1876, 0.7706, 0.1553, 0.6751, 0.4638, 0.6686, 0.5093, 0.6458, 0.4965, 0.6523, 0.451, 0.5527, 0.7583, 0.4714, 0.7682, 0.5448, 0.7506, 0.8499, 0.1432, 0.7787, 0.1627, 0.7706, 0.1553, 0.6815, 0.4182, 0.6751, 0.4638, 0.6523, 0.451, 0.6588, 0.4055, 0.6012, 0.7268, 0.5527, 0.7583, 0.5448, 0.7506, 0.5851, 0.7159, 0.6882, 0.3728, 0.6815, 0.4182, 0.6588, 0.4055, 0.6658, 0.3601, 0.6269, 0.687, 0.6012, 0.7268, 0.5851, 0.7159, 0.6072, 0.675, 0.696, 0.3276, 0.6882, 0.3728, 0.6658, 0.3601, 0.674, 0.3151, 0.6424, 0.644, 0.6269, 0.687, 0.6072, 0.675, 0.6211, 0.6316, 0.7057, 0.283, 0.696, 0.3276, 0.674, 0.3151, 0.6846, 0.2707, 0.6532, 0.5997, 0.6424, 0.644, 0.6211, 0.6316, 0.631, 0.5871, 0.7192, 0.2394, 0.7057, 0.283, 0.6846, 0.2707, 0.6997, 0.2277, 0.6658, 0.3601, 0.6588, 0.4055, 0.6358, 0.3928, 0.6429, 0.3473, 0.6072, 0.675, 0.5851, 0.7159, 0.5696, 0.7061, 0.5883, 0.6639, 0.674, 0.3151, 0.6658, 0.3601, 0.6429, 0.3473, 0.6513, 0.3023, 0.6211, 0.6316, 0.6072, 0.675, 0.5883, 0.6639, 0.6005, 0.6199, 0.6846, 0.2707, 0.674, 0.3151, 0.6513, 0.3023, 0.6625, 0.258, 0.631, 0.5871, 0.6211, 0.6316, 0.6005, 0.6199, 0.6095, 0.575, 0.6997, 0.2277, 0.6846, 0.2707, 0.6625, 0.258, 0.6792, 0.2153, 0.639, 0.542, 0.631, 0.5871, 0.6095, 0.575, 0.6168, 0.5297, 0.7244, 0.1876, 0.6997, 0.2277, 0.6792, 0.2153, 0.7078, 0.1761, 0.6458, 0.4965, 0.639, 0.542, 0.6168, 0.5297, 0.6233, 0.4841, 0.7706, 0.1553, 0.7244, 0.1876, 0.7078, 0.1761, 0.7634, 0.1471, 0.6523, 0.451, 0.6458, 0.4965, 0.6233, 0.4841, 0.6295, 0.4384, 0.5448, 0.7506, 0.4714, 0.7682, 0.5362, 0.7436, 0.8499, 0.1432, 0.7706, 0.1553, 0.7634, 0.1471, 0.6588, 0.4055, 0.6523, 0.451, 0.6295, 0.4384, 0.6358, 0.3928, 0.5851, 0.7159, 0.5448, 0.7506, 0.5362, 0.7436, 0.5696, 0.7061, 0.7078, 0.1761, 0.6792, 0.2153, 0.6571, 0.2025, 0.6899, 0.164, 0.6233, 0.4841, 0.6168, 0.5297, 0.5948, 0.5182, 0.6007, 0.4723, 0.7634, 0.1471, 0.7078, 0.1761, 0.6899, 0.164, 0.7576, 0.1385, 0.6295, 0.4384, 0.6233, 0.4841, 0.6007, 0.4723, 0.6065, 0.4264, 0.5362, 0.7436, 0.4714, 0.7682, 0.5272, 0.7375, 0.8499, 0.1432, 0.7634, 0.1471, 0.7576, 0.1385, 0.6358, 0.3928, 0.6295, 0.4384, 0.6065, 0.4264, 0.6125, 0.3806, 0.5696, 0.7061, 0.5362, 0.7436, 0.5272, 0.7375, 0.5544, 0.6973, 0.6429, 0.3473, 0.6358, 0.3928, 0.6125, 0.3806, 0.6193, 0.3349, 0.5883, 0.6639, 0.5696, 0.7061, 0.5544, 0.6973, 0.57, 0.654, 0.6513, 0.3023, 0.6429, 0.3473, 0.6193, 0.3349, 0.6277, 0.2897, 0.6005, 0.6199, 0.5883, 0.6639, 0.57, 0.654, 0.5804, 0.6093, 0.6625, 0.258, 0.6513, 0.3023, 0.6277, 0.2897, 0.6392, 0.2453, 0.6095, 0.575, 0.6005, 0.6199, 0.5804, 0.6093, 0.5883, 0.5639, 0.6792, 0.2153, 0.6625, 0.258, 0.6392, 0.2453, 0.6571, 0.2025, 0.6168, 0.5297, 0.6095, 0.575, 0.5883, 0.5639, 0.5948, 0.5182, 0.57, 0.654, 0.5544, 0.6973, 0.5395, 0.6898, 0.5521, 0.6453, 0.6277, 0.2897, 0.6193, 0.3349, 0.5949, 0.3234, 0.6029, 0.2778, 0.5804, 0.6093, 0.57, 0.654, 0.5521, 0.6453, 0.5607, 0.5999, 0.6392, 0.2453, 0.6277, 0.2897, 0.6029, 0.2778, 0.6142, 0.233, 0.5883, 0.5639, 0.5804, 0.6093, 0.5607, 0.5999, 0.5674, 0.554, 0.6571, 0.2025, 0.6392, 0.2453, 0.6142, 0.233, 0.6327, 0.1898, 0.5948, 0.5182, 0.5883, 0.5639, 0.5674, 0.554, 0.573, 0.5079, 0.6899, 0.164, 0.6571, 0.2025, 0.6327, 0.1898, 0.6701, 0.1514, 0.6007, 0.4723, 0.5948, 0.5182, 0.573, 0.5079, 0.5781, 0.4617, 0.7576, 0.1385, 0.6899, 0.164, 0.6701, 0.1514, 0.7537, 0.1294, 0.6065, 0.4264, 0.6007, 0.4723, 0.5781, 0.4617, 0.5832, 0.4155, 0.5272, 0.7375, 0.4714, 0.7682, 0.5177, 0.7322, 0.8499, 0.1432, 0.7576, 0.1385, 0.7537, 0.1294, 0.6125, 0.3806, 0.6065, 0.4264, 0.5832, 0.4155, 0.5886, 0.3694, 0.5544, 0.6973, 0.5272, 0.7375, 0.5177, 0.7322, 0.5395, 0.6898, 0.6193, 0.3349, 0.6125, 0.3806, 0.5886, 0.3694, 0.5949, 0.3234, 0.5781, 0.4617, 0.573, 0.5079, 0.5511, 0.4992, 0.5554, 0.4526, 0.7537, 0.1294, 0.6701, 0.1514, 0.6469, 0.1386, 0.7532, 0.1202, 0.5832, 0.4155, 0.5781, 0.4617, 0.5554, 0.4526, 0.5596, 0.4061, 0.5177, 0.7322, 0.4714, 0.7682, 0.508, 0.7279, 0.8499, 0.1432, 0.7537, 0.1294, 0.7532, 0.1202, 0.5886, 0.3694, 0.5832, 0.4155, 0.5596, 0.4061, 0.5642, 0.3596, 0.5395, 0.6898, 0.5177, 0.7322, 0.508, 0.7279, 0.5247, 0.6837, 0.5949, 0.3234, 0.5886, 0.3694, 0.5642, 0.3596, 0.5697, 0.3132, 0.5521, 0.6453, 0.5395, 0.6898, 0.5247, 0.6837, 0.5345, 0.6381, 0.6029, 0.2778, 0.5949, 0.3234, 0.5697, 0.3132, 0.5767, 0.2672, 0.5607, 0.5999, 0.5521, 0.6453, 0.5345, 0.6381, 0.5413, 0.592, 0.6142, 0.233, 0.6029, 0.2778, 0.5767, 0.2672, 0.5871, 0.2218, 0.5674, 0.554, 0.5607, 0.5999, 0.5413, 0.592, 0.5466, 0.5457, 0.6327, 0.1898, 0.6142, 0.233, 0.5871, 0.2218, 0.6054, 0.1778, 0.573, 0.5079, 0.5674, 0.554, 0.5466, 0.5457, 0.5511, 0.4992, 0.6701, 0.1514, 0.6327, 0.1898, 0.6054, 0.1778, 0.6469, 0.1386, 0.5767, 0.2672, 0.5697, 0.3132, 0.5435, 0.3049, 0.5492, 0.2584, 0.5413, 0.592, 0.5345, 0.6381, 0.517, 0.6326, 0.522, 0.5859, 0.5871, 0.2218, 0.5767, 0.2672, 0.5492, 0.2584, 0.5578, 0.2123, 0.5466, 0.5457, 0.5413, 0.592, 0.522, 0.5859, 0.5259, 0.5391, 0.6054, 0.1778, 0.5871, 0.2218, 0.5578, 0.2123, 0.5741, 0.1672, 0.5511, 0.4992, 0.5466, 0.5457, 0.5259, 0.5391, 0.5292, 0.4923, 0.6469, 0.1386, 0.6054, 0.1778, 0.5741, 0.1672, 0.6177, 0.1262, 0.5554, 0.4526, 0.5511, 0.4992, 0.5292, 0.4923, 0.5324, 0.4454, 0.7532, 0.1202, 0.6469, 0.1386, 0.6177, 0.1262, 0.7587, 0.1112, 0.5596, 0.4061, 0.5554, 0.4526, 0.5324, 0.4454, 0.5357, 0.3985, 0.508, 0.7279, 0.4714, 0.7682, 0.4981, 0.7246, 0.8499, 0.1432, 0.7532, 0.1202, 0.7587, 0.1112, 0.5642, 0.3596, 0.5596, 0.4061, 0.5357, 0.3985, 0.5392, 0.3517, 0.5247, 0.6837, 0.508, 0.7279, 0.4981, 0.7246, 0.51, 0.6789, 0.5697, 0.3132, 0.5642, 0.3596, 0.5392, 0.3517, 0.5435, 0.3049, 0.5345, 0.6381, 0.5247, 0.6837, 0.51, 0.6789, 0.517, 0.6326, 0.7587, 0.1112, 0.6177, 0.1262, 0.5774, 0.1151, 0.7758, 0.103, 0.5357, 0.3985, 0.5324, 0.4454, 0.5093, 0.4403, 0.5114, 0.3931, 0.4981, 0.7246, 0.4714, 0.7682, 0.488, 0.7223, 0.8499, 0.1432, 0.7587, 0.1112, 0.7758, 0.103, 0.5392, 0.3517, 0.5357, 0.3985, 0.5114, 0.3931, 0.5137, 0.346, 0.51, 0.6789, 0.4981, 0.7246, 0.488, 0.7223, 0.4953, 0.6756, 0.5435, 0.3049, 0.5392, 0.3517, 0.5137, 0.346, 0.5165, 0.299, 0.517, 0.6326, 0.51, 0.6789, 0.4953, 0.6756, 0.4997, 0.6287, 0.5492, 0.2584, 0.5435, 0.3049, 0.5165, 0.299, 0.5203, 0.252, 0.522, 0.5859, 0.517, 0.6326, 0.4997, 0.6287, 0.5027, 0.5816, 0.5578, 0.2123, 0.5492, 0.2584, 0.5203, 0.252, 0.5263, 0.2052, 0.5259, 0.5391, 0.522, 0.5859, 0.5027, 0.5816, 0.5052, 0.5345, 0.5741, 0.1672, 0.5578, 0.2123, 0.5263, 0.2052, 0.5382, 0.1589, 0.5292, 0.4923, 0.5259, 0.5391, 0.5052, 0.5345, 0.5073, 0.4874, 0.6177, 0.1262, 0.5741, 0.1672, 0.5382, 0.1589, 0.5774, 0.1151, 0.5324, 0.4454, 0.5292, 0.4923, 0.5073, 0.4874, 0.5093, 0.4403, 0.5263, 0.2052, 0.5203, 0.252, 0.4905, 0.2484, 0.493, 0.2012, 0.5052, 0.5345, 0.5027, 0.5816, 0.4835, 0.5793, 0.4845, 0.5321, 0.5382, 0.1589, 0.5263, 0.2052, 0.493, 0.2012, 0.4981, 0.154, 0.5073, 0.4874, 0.5052, 0.5345, 0.4845, 0.5321, 0.4853, 0.4848, 0.5774, 0.1151, 0.5382, 0.1589, 0.4981, 0.154, 0.5183, 0.1074, 0.5093, 0.4403, 0.5073, 0.4874, 0.4853, 0.4848, 0.4861, 0.4375, 0.7758, 0.103, 0.5774, 0.1151, 0.5183, 0.1074, 0.8141, 0.09714, 0.5114, 0.3931, 0.5093, 0.4403, 0.4861, 0.4375, 0.4869, 0.3902, 0.488, 0.7223, 0.4714, 0.7682, 0.4778, 0.7211, 0.8499, 0.1432, 0.7758, 0.103, 0.8141, 0.09714, 0.5137, 0.346, 0.5114, 0.3931, 0.4869, 0.3902, 0.4879, 0.3429, 0.4953, 0.6756, 0.488, 0.7223, 0.4778, 0.7211, 0.4807, 0.6739, 0.5165, 0.299, 0.5137, 0.346, 0.4879, 0.3429, 0.489, 0.2957, 0.4997, 0.6287, 0.4953, 0.6756, 0.4807, 0.6739, 0.4823, 0.6266, 0.5203, 0.252, 0.5165, 0.299, 0.489, 0.2957, 0.4905, 0.2484, 0.5027, 0.5816, 0.4997, 0.6287, 0.4823, 0.6266, 0.4835, 0.5793, 0.4778, 0.7211, 0.4714, 0.7682, 0.4677, 0.7209, 0.8499, 0.1432, 0.8141, 0.09714, 0.8714, 0.09634, 0.4879, 0.3429, 0.4869, 0.3902, 0.4624, 0.3899, 0.4618, 0.3426, 0.4807, 0.6739, 0.4778, 0.7211, 0.4677, 0.7209, 0.466, 0.6737, 0.489, 0.2957, 0.4879, 0.3429, 0.4618, 0.3426, 0.4612, 0.2953, 0.4823, 0.6266, 0.4807, 0.6739, 0.466, 0.6737, 0.4651, 0.6264, 0.4905, 0.2484, 0.489, 0.2957, 0.4612, 0.2953, 0.4603, 0.248, 0.4835, 0.5793, 0.4823, 0.6266, 0.4651, 0.6264, 0.4644, 0.5791, 0.493, 0.2012, 0.4905, 0.2484, 0.4603, 0.248, 0.4589, 0.2007, 0.4845, 0.5321, 0.4835, 0.5793, 0.4644, 0.5791, 0.4638, 0.5318, 0.4981, 0.154, 0.493, 0.2012, 0.4589, 0.2007, 0.4559, 0.1535, 0.4853, 0.4848, 0.4845, 0.5321, 0.4638, 0.5318, 0.4633, 0.4845, 0.5183, 0.1074, 0.4981, 0.154, 0.4559, 0.1535, 0.4436, 0.1064, 0.4861, 0.4375, 0.4853, 0.4848, 0.4633, 0.4845, 0.4629, 0.4372, 0.8141, 0.09714, 0.5183, 0.1074, 0.4436, 0.1064, 0.8714, 0.09634, 0.4869, 0.3902, 0.4861, 0.4375, 0.4629, 0.4372, 0.4624, 0.3899, 0.4638, 0.5318, 0.4644, 0.5791, 0.4452, 0.5808, 0.4431, 0.5337, 0.4559, 0.1535, 0.4589, 0.2007, 0.4252, 0.2038, 0.4149, 0.1572, 0.4633, 0.4845, 0.4638, 0.5318, 0.4431, 0.5337, 0.4413, 0.4865, 0.4436, 0.1064, 0.4559, 0.1535, 0.4149, 0.1572, 0.379, 0.1126, 0.4629, 0.4372, 0.4633, 0.4845, 0.4413, 0.4865, 0.4396, 0.4393, 0.1144, 0.09634, 0.4436, 0.1064, 0.379, 0.1126, 0.1593, 0.1011, 0.4624, 0.3899, 0.4629, 0.4372, 0.4396, 0.4393, 0.4379, 0.3921, 0.4677, 0.7209, 0.4714, 0.7682, 0.4575, 0.7219, 0.8499, 0.1432, 0.8714, 0.09634, 0.9163, 0.1011, 0.4618, 0.3426, 0.4624, 0.3899, 0.4379, 0.3921, 0.4359, 0.345, 0.466, 0.6737, 0.4677, 0.7209, 0.4575, 0.7219, 0.4514, 0.675, 0.4612, 0.2953, 0.4618, 0.3426, 0.4359, 0.345, 0.4335, 0.2978, 0.4651, 0.6264, 0.466, 0.6737, 0.4514, 0.675, 0.4477, 0.628, 0.4603, 0.248, 0.4612, 0.2953, 0.4335, 0.2978, 0.4303, 0.2507, 0.4644, 0.5791, 0.4651, 0.6264, 0.4477, 0.628, 0.4452, 0.5808, 0.4589, 0.2007, 0.4603, 0.248, 0.4303, 0.2507, 0.4252, 0.2038, 0.4359, 0.345, 0.4379, 0.3921, 0.4135, 0.3969, 0.4103, 0.3499, 0.4514, 0.675, 0.4575, 0.7219, 0.4474, 0.7239, 0.4367, 0.6779, 0.4335, 0.2978, 0.4359, 0.345, 0.4103, 0.3499, 0.4064, 0.3031, 0.4477, 0.628, 0.4514, 0.675, 0.4367, 0.6779, 0.4304, 0.6314, 0.4303, 0.2507, 0.4335, 0.2978, 0.4064, 0.3031, 0.4012, 0.2564, 0.4452, 0.5808, 0.4477, 0.628, 0.4304, 0.6314, 0.4259, 0.5846, 0.4252, 0.2038, 0.4303, 0.2507, 0.4012, 0.2564, 0.3931, 0.2101, 0.4431, 0.5337, 0.4452, 0.5808, 0.4259, 0.5846, 0.4224, 0.5377, 0.4149, 0.1572, 0.4252, 0.2038, 0.3931, 0.2101, 0.3778, 0.1647, 0.4413, 0.4865, 0.4431, 0.5337, 0.4224, 0.5377, 0.4194, 0.4908, 0.379, 0.1126, 0.4149, 0.1572, 0.3778, 0.1647, 0.3344, 0.123, 0.4396, 0.4393, 0.4413, 0.4865, 0.4194, 0.4908, 0.4165, 0.4438, 0.1593, 0.1011, 0.379, 0.1126, 0.3344, 0.123, 0.181, 0.1089, 0.4379, 0.3921, 0.4396, 0.4393, 0.4165, 0.4438, 0.4135, 0.3969, 0.4575, 0.7219, 0.4714, 0.7682, 0.4474, 0.7239, 0.8499, 0.1432, 0.9163, 0.1011, 0.938, 0.1089, 0.3778, 0.1647, 0.3931, 0.2101, 0.3632, 0.219, 0.3453, 0.1748, 0.4194, 0.4908, 0.4224, 0.5377, 0.4017, 0.5437, 0.3975, 0.4971, 0.3344, 0.123, 0.3778, 0.1647, 0.3453, 0.1748, 0.3029, 0.1353, 0.4165, 0.4438, 0.4194, 0.4908, 0.3975, 0.4971, 0.3935, 0.4505, 0.181, 0.1089, 0.3344, 0.123, 0.3029, 0.1353, 0.1889, 0.1178, 0.4135, 0.3969, 0.4165, 0.4438, 0.3935, 0.4505, 0.3895, 0.4039, 0.4474, 0.7239, 0.4714, 0.7682, 0.4374, 0.7269, 0.8499, 0.1432, 0.938, 0.1089, 0.9459, 0.1178, 0.4103, 0.3499, 0.4135, 0.3969, 0.3895, 0.4039, 0.3852, 0.3573, 0.4367, 0.6779, 0.4474, 0.7239, 0.4374, 0.7269, 0.422, 0.6823, 0.4064, 0.3031, 0.4103, 0.3499, 0.3852, 0.3573, 0.38, 0.3108, 0.4304, 0.6314, 0.4367, 0.6779, 0.422, 0.6823, 0.413, 0.6365, 0.4012, 0.2564, 0.4064, 0.3031, 0.38, 0.3108, 0.3733, 0.2647, 0.4259, 0.5846, 0.4304, 0.6314, 0.413, 0.6365, 0.4067, 0.5902, 0.3931, 0.2101, 0.4012, 0.2564, 0.3733, 0.2647, 0.3632, 0.219, 0.4224, 0.5377, 0.4259, 0.5846, 0.4067, 0.5902, 0.4017, 0.5437, 0.422, 0.6823, 0.4374, 0.7269, 0.4277, 0.731, 0.4072, 0.6881, 0.38, 0.3108, 0.3852, 0.3573, 0.3606, 0.3666, 0.3545, 0.3206, 0.413, 0.6365, 0.422, 0.6823, 0.4072, 0.6881, 0.3954, 0.6433, 0.3733, 0.2647, 0.38, 0.3108, 0.3545, 0.3206, 0.3467, 0.2749, 0.4067, 0.5902, 0.413, 0.6365, 0.3954, 0.6433, 0.3872, 0.5976, 0.3632, 0.219, 0.3733, 0.2647, 0.3467, 0.2749, 0.3356, 0.2299, 0.4017, 0.5437, 0.4067, 0.5902, 0.3872, 0.5976, 0.381, 0.5516, 0.3453, 0.1748, 0.3632, 0.219, 0.3356, 0.2299, 0.317, 0.1866, 0.3975, 0.4971, 0.4017, 0.5437, 0.381, 0.5516, 0.3756, 0.5054, 0.3029, 0.1353, 0.3453, 0.1748, 0.317, 0.1866, 0.2785, 0.148, 0.3935, 0.4505, 0.3975, 0.4971, 0.3756, 0.5054, 0.3707, 0.4591, 0.1889, 0.1178, 0.3029, 0.1353, 0.2785, 0.148, 0.1897, 0.127, 0.3895, 0.4039, 0.3935, 0.4505, 0.3707, 0.4591, 0.3658, 0.4128, 0.4374, 0.7269, 0.4714, 0.7682, 0.4277, 0.731, 0.8499, 0.1432, 0.9459, 0.1178, 0.9466, 0.127, 0.3852, 0.3573, 0.3895, 0.4039, 0.3658, 0.4128, 0.3606, 0.3666, 0.3756, 0.5054, 0.381, 0.5516, 0.3601, 0.5611, 0.3538, 0.5153, 0.2785, 0.148, 0.317, 0.1866, 0.292, 0.1991, 0.2579, 0.1607, 0.3707, 0.4591, 0.3756, 0.5054, 0.3538, 0.5153, 0.3481, 0.4694, 0.1897, 0.127, 0.2785, 0.148, 0.2579, 0.1607, 0.1865, 0.1361, 0.3658, 0.4128, 0.3707, 0.4591, 0.3481, 0.4694, 0.3425, 0.4234, 0.4277, 0.731, 0.4714, 0.7682, 0.4181, 0.736, 0.8499, 0.1432, 0.9466, 0.127, 0.9435, 0.1361, 0.3606, 0.3666, 0.3658, 0.4128, 0.3425, 0.4234, 0.3366, 0.3775, 0.4072, 0.6881, 0.4277, 0.731, 0.4181, 0.736, 0.3923, 0.6952, 0.3545, 0.3206, 0.3606, 0.3666, 0.3366, 0.3775, 0.3299, 0.3318, 0.3954, 0.6433, 0.4072, 0.6881, 0.3923, 0.6952, 0.3776, 0.6515, 0.3467, 0.2749, 0.3545, 0.3206, 0.3299, 0.3318, 0.3216, 0.2865, 0.3872, 0.5976, 0.3954, 0.6433, 0.3776, 0.6515, 0.3676, 0.6066, 0.3356, 0.2299, 0.3467, 0.2749, 0.3216, 0.2865, 0.3101, 0.2419, 0.381, 0.5516, 0.3872, 0.5976, 0.3676, 0.6066, 0.3601, 0.5611, 0.317, 0.1866, 0.3356, 0.2299, 0.3101, 0.2419, 0.292, 0.1991, 0.3299, 0.3318, 0.3366, 0.3775, 0.3131, 0.3895, 0.3061, 0.344, 0.3776, 0.6515, 0.3923, 0.6952, 0.3773, 0.7037, 0.3594, 0.6612, 0.3216, 0.2865, 0.3299, 0.3318, 0.3061, 0.344, 0.2976, 0.2989, 0.3676, 0.6066, 0.3776, 0.6515, 0.3594, 0.6612, 0.3477, 0.617, 0.3101, 0.2419, 0.3216, 0.2865, 0.2976, 0.2989, 0.2863, 0.2546, 0.3601, 0.5611, 0.3676, 0.6066, 0.3477, 0.617, 0.339, 0.572, 0.292, 0.1991, 0.3101, 0.2419, 0.2863, 0.2546, 0.2693, 0.2119, 0.3538, 0.5153, 0.3601, 0.5611, 0.339, 0.572, 0.3319, 0.5265, 0.2579, 0.1607, 0.292, 0.1991, 0.2693, 0.2119, 0.2396, 0.173, 0.3481, 0.4694, 0.3538, 0.5153, 0.3319, 0.5265, 0.3255, 0.4809, 0.1865, 0.1361, 0.2579, 0.1607, 0.2396, 0.173, 0.1811, 0.1449, 0.3425, 0.4234, 0.3481, 0.4694, 0.3255, 0.4809, 0.3194, 0.4351, 0.4181, 0.736, 0.4714, 0.7682, 0.4089, 0.7419, 0.8499, 0.1432, 0.9435, 0.1361, 0.9381, 0.1449, 0.3366, 0.3775, 0.3425, 0.4234, 0.3194, 0.4351, 0.3131, 0.3895, 0.3923, 0.6952, 0.4181, 0.736, 0.4089, 0.7419, 0.3773, 0.7037, 0.2396, 0.173, 0.2693, 0.2119, 0.2484, 0.2244, 0.2227, 0.1846, 0.3255, 0.4809, 0.3319, 0.5265, 0.3098, 0.5386, 0.303, 0.4932, 0.1811, 0.1449, 0.2396, 0.173, 0.2227, 0.1846, 0.1742, 0.1532, 0.3194, 0.4351, 0.3255, 0.4809, 0.303, 0.4932, 0.2966, 0.4476, 0.4089, 0.7419, 0.4714, 0.7682, 0.4002, 0.7487, 0.8499, 0.1432, 0.9381, 0.1449, 0.9312, 0.1532, 0.3131, 0.3895, 0.3194, 0.4351, 0.2966, 0.4476, 0.2901, 0.4021, 0.3773, 0.7037, 0.4089, 0.7419, 0.4002, 0.7487, 0.3618, 0.7132, 0.3061, 0.344, 0.3131, 0.3895, 0.2901, 0.4021, 0.283, 0.3567, 0.3594, 0.6612, 0.3773, 0.7037, 0.3618, 0.7132, 0.3407, 0.672, 0.2976, 0.2989, 0.3061, 0.344, 0.283, 0.3567, 0.2747, 0.3117, 0.3477, 0.617, 0.3594, 0.6612, 0.3407, 0.672, 0.3273, 0.6284, 0.2863, 0.2546, 0.2976, 0.2989, 0.2747, 0.3117, 0.2639, 0.2674, 0.339, 0.572, 0.3477, 0.617, 0.3273, 0.6284, 0.3175, 0.5838, 0.2693, 0.2119, 0.2863, 0.2546, 0.2639, 0.2674, 0.2484, 0.2244, 0.3319, 0.5265, 0.339, 0.572, 0.3175, 0.5838, 0.3098, 0.5386, 0.2747, 0.3117, 0.283, 0.3567, 0.2605, 0.3694, 0.2526, 0.3243, 0.3273, 0.6284, 0.3407, 0.672, 0.3213, 0.6837, 0.3061, 0.6407, 0.2639, 0.2674, 0.2747, 0.3117, 0.2526, 0.3243, 0.2426, 0.2798, 0.3175, 0.5838, 0.3273, 0.6284, 0.3061, 0.6407, 0.2956, 0.5963, 0.2484, 0.2244, 0.2639, 0.2674, 0.2426, 0.2798, 0.2287, 0.2364, 0.3098, 0.5386, 0.3175, 0.5838, 0.2956, 0.5963, 0.2873, 0.5513, 0.2227, 0.1846, 0.2484, 0.2244, 0.2287, 0.2364, 0.2066, 0.1955, 0.303, 0.4932, 0.3098, 0.5386, 0.2873, 0.5513, 0.2803, 0.5059, 0.1742, 0.1532, 0.2227, 0.1846, 0.2066, 0.1955, 0.1663, 0.1608, 0.2966, 0.4476, 0.303, 0.4932, 0.2803, 0.5059, 0.2738, 0.4604, 0.4002, 0.7487, 0.4714, 0.7682, 0.3921, 0.7562, 0.8499, 0.1432, 0.9312, 0.1532, 0.9233, 0.1608, 0.2901, 0.4021, 0.2966, 0.4476, 0.2738, 0.4604, 0.2674, 0.4149, 0.3618, 0.7132, 0.4002, 0.7487, 0.3921, 0.7562, 0.346, 0.7238, 0.283, 0.3567, 0.2901, 0.4021, 0.2674, 0.4149, 0.2605, 0.3694, 0.3407, 0.672, 0.3618, 0.7132, 0.346, 0.7238, 0.3213, 0.6837, 0.1663, 0.1608, 0.2066, 0.1955, 0.1911, 0.2053, 0.1578, 0.1678, 0.2738, 0.4604, 0.2803, 0.5059, 0.2573, 0.5186, 0.251, 0.473, 0.3921, 0.7562, 0.4714, 0.7682, 0.385, 0.7643, 0.8499, 0.1432, 0.9233, 0.1608, 0.9147, 0.1678, 0.2674, 0.4149, 0.2738, 0.4604, 0.251, 0.473, 0.2448, 0.4273, 0.346, 0.7238, 0.3921, 0.7562, 0.385, 0.7643, 0.3293, 0.7353, 0.2605, 0.3694, 0.2674, 0.4149, 0.2448, 0.4273, 0.2383, 0.3818, 0.3213, 0.6837, 0.346, 0.7238, 0.3293, 0.7353, 0.3007, 0.6962, 0.2526, 0.3243, 0.2605, 0.3694, 0.2383, 0.3818, 0.231, 0.3364, 0.3061, 0.6407, 0.3213, 0.6837, 0.3007, 0.6962, 0.2841, 0.6534, 0.2426, 0.2798, 0.2526, 0.3243, 0.231, 0.3364, 0.222, 0.2915, 0.2956, 0.5963, 0.3061, 0.6407, 0.2841, 0.6534, 0.2729, 0.6091, 0.2287, 0.2364, 0.2426, 0.2798, 0.222, 0.2915, 0.2098, 0.2475, 0.2873, 0.5513, 0.2956, 0.5963, 0.2729, 0.6091, 0.2644, 0.5641, 0.2066, 0.1955, 0.2287, 0.2364, 0.2098, 0.2475, 0.1911, 0.2053, 0.2803, 0.5059, 0.2873, 0.5513, 0.2644, 0.5641, 0.2573, 0.5186, 0.2841, 0.6534, 0.3007, 0.6962, 0.2786, 0.7089, 0.2607, 0.6661, 0.222, 0.2915, 0.231, 0.3364, 0.2098, 0.3475, 0.202, 0.3022, 0.2729, 0.6091, 0.2841, 0.6534, 0.2607, 0.6661, 0.2492, 0.6217, 0.2098, 0.2475, 0.222, 0.2915, 0.202, 0.3022, 0.1915, 0.2574, 0.2644, 0.5641, 0.2729, 0.6091, 0.2492, 0.6217, 0.2408, 0.5765, 0.1911, 0.2053, 0.2098, 0.2475, 0.1915, 0.2574, 0.176, 0.2141, 0.2573, 0.5186, 0.2644, 0.5641, 0.2408, 0.5765, 0.234, 0.5308, 0.1578, 0.1678, 0.1911, 0.2053, 0.176, 0.2141, 0.1487, 0.1739, 0.251, 0.473, 0.2573, 0.5186, 0.234, 0.5308, 0.228, 0.485, 0.385, 0.7643, 0.4714, 0.7682, 0.3791, 0.7729, 0.8499, 0.1432, 0.9147, 0.1678, 0.9056, 0.1739, 0.2448, 0.4273, 0.251, 0.473, 0.228, 0.485, 0.2222, 0.4391, 0.3293, 0.7353, 0.385, 0.7643, 0.3791, 0.7729, 0.3114, 0.7474, 0.2383, 0.3818, 0.2448, 0.4273, 0.2222, 0.4391, 0.2163, 0.3932, 0.3007, 0.6962, 0.3293, 0.7353, 0.3114, 0.7474, 0.2786, 0.7089, 0.231, 0.3364, 0.2383, 0.3818, 0.2163, 0.3932, 0.2098, 0.3475, 0.228, 0.485, 0.234, 0.5308, 0.2102, 0.5421, 0.2047, 0.4959, 0.3791, 0.7729, 0.4714, 0.7682, 0.3752, 0.782, 0.8499, 0.1432, 0.9056, 0.1739, 0.8962, 0.1792, 0.2222, 0.4391, 0.228, 0.485, 0.2047, 0.4959, 0.1996, 0.4497, 0.3114, 0.7474, 0.3791, 0.7729, 0.3752, 0.782, 0.2916, 0.76, 0.2163, 0.3932, 0.2222, 0.4391, 0.1996, 0.4497, 0.1945, 0.4035, 0.2786, 0.7089, 0.3114, 0.7474, 0.2916, 0.76, 0.2542, 0.7216, 0.2098, 0.3475, 0.2163, 0.3932, 0.1945, 0.4035, 0.1889, 0.3574, 0.2607, 0.6661, 0.2786, 0.7089, 0.2542, 0.7216, 0.2357, 0.6784, 0.202, 0.3022, 0.2098, 0.3475, 0.1889, 0.3574, 0.1823, 0.3115, 0.2492, 0.6217, 0.2607, 0.6661, 0.2357, 0.6784, 0.2244, 0.6336, 0.1915, 0.2574, 0.202, 0.3022, 0.1823, 0.3115, 0.1737, 0.2661, 0.2408, 0.5765, 0.2492, 0.6217, 0.2244, 0.6336, 0.2164, 0.588, 0.176, 0.2141, 0.1915, 0.2574, 0.1737, 0.2661, 0.161, 0.2216, 0.234, 0.5308, 0.2408, 0.5765, 0.2164, 0.588, 0.2102, 0.5421, 0.1487, 0.1739, 0.176, 0.2141, 0.161, 0.2216, 0.1392, 0.1792, 0.1823, 0.3115, 0.1889, 0.3574, 0.1681, 0.3657, 0.1628, 0.3194, 0.2244, 0.6336, 0.2357, 0.6784, 0.2086, 0.6896, 0.1982, 0.6442, 0.1737, 0.2661, 0.1823, 0.3115, 0.1628, 0.3194, 0.156, 0.2733, 0.2164, 0.588, 0.2244, 0.6336, 0.1982, 0.6442, 0.1912, 0.5982, 0.161, 0.2216, 0.1737, 0.2661, 0.156, 0.2733, 0.1462, 0.2277, 0.2102, 0.5421, 0.2164, 0.588, 0.1912, 0.5982, 0.1857, 0.5518, 0.1392, 0.1792, 0.161, 0.2216, 0.1462, 0.2277, 0.1295, 0.1835, 0.2047, 0.4959, 0.2102, 0.5421, 0.1857, 0.5518, 0.1811, 0.5053, 0.3752, 0.782, 0.4714, 0.7682, 0.3747, 0.7912, 0.8499, 0.1432, 0.8962, 0.1792, 0.8865, 0.1835, 0.1996, 0.4497, 0.2047, 0.4959, 0.1811, 0.5053, 0.1769, 0.4588, 0.2916, 0.76, 0.3752, 0.782, 0.3747, 0.7912, 0.2684, 0.7728, 0.1945, 0.4035, 0.1996, 0.4497, 0.1769, 0.4588, 0.1726, 0.4122, 0.2542, 0.7216, 0.2916, 0.76, 0.2684, 0.7728, 0.2269, 0.7336, 0.1889, 0.3574, 0.1945, 0.4035, 0.1726, 0.4122, 0.1681, 0.3657, 0.2357, 0.6784, 0.2542, 0.7216, 0.2269, 0.7336, 0.2086, 0.6896, 0.3747, 0.7912, 0.4714, 0.7682, 0.3802, 0.8003, 0.8499, 0.1432, 0.8865, 0.1835, 0.8765, 0.1868, 0.1769, 0.4588, 0.1811, 0.5053, 0.1572, 0.5129, 0.1539, 0.466, 0.2684, 0.7728, 0.3747, 0.7912, 0.3802, 0.8003, 0.2393, 0.7852, 0.1726, 0.4122, 0.1769, 0.4588, 0.1539, 0.466, 0.1508, 0.4191, 0.2269, 0.7336, 0.2684, 0.7728, 0.2393, 0.7852, 0.1956, 0.7442, 0.1681, 0.3657, 0.1726, 0.4122, 0.1508, 0.4191, 0.1474, 0.3723, 0.2086, 0.6896, 0.2269, 0.7336, 0.1956, 0.7442, 0.1794, 0.6992, 0.1628, 0.3194, 0.1681, 0.3657, 0.1474, 0.3723, 0.1435, 0.3255, 0.1982, 0.6442, 0.2086, 0.6896, 0.1794, 0.6992, 0.1707, 0.653, 0.156, 0.2733, 0.1628, 0.3194, 0.1435, 0.3255, 0.1386, 0.2789, 0.1912, 0.5982, 0.1982, 0.6442, 0.1707, 0.653, 0.165, 0.6065, 0.1462, 0.2277, 0.156, 0.2733, 0.1386, 0.2789, 0.1315, 0.2325, 0.1857, 0.5518, 0.1912, 0.5982, 0.165, 0.6065, 0.1607, 0.5597, 0.1295, 0.1835, 0.1462, 0.2277, 0.1315, 0.2325, 0.1196, 0.1868, 0.1811, 0.5053, 0.1857, 0.5518, 0.1607, 0.5597, 0.1572, 0.5129, 0.1707, 0.653, 0.1794, 0.6992, 0.1478, 0.7062, 0.1418, 0.6594, 0.1386, 0.2789, 0.1435, 0.3255, 0.1243, 0.3298, 0.1212, 0.2827, 0.165, 0.6065, 0.1707, 0.653, 0.1418, 0.6594, 0.138, 0.6125, 0.1315, 0.2325, 0.1386, 0.2789, 0.1212, 0.2827, 0.1168, 0.2358, 0.1607, 0.5597, 0.165, 0.6065, 0.138, 0.6125, 0.1352, 0.5654, 0.1196, 0.1868, 0.1315, 0.2325, 0.1168, 0.2358, 0.1095, 0.1891, 0.1572, 0.5129, 0.1607, 0.5597, 0.1352, 0.5654, 0.1329, 0.5183, 0.3802, 0.8003, 0.4714, 0.7682, 0.3974, 0.8085, 0.8499, 0.1432, 0.8765, 0.1868, 0.8665, 0.1891, 0.1539, 0.466, 0.1572, 0.5129, 0.1329, 0.5183, 0.1309, 0.4711, 0.2393, 0.7852, 0.3802, 0.8003, 0.3974, 0.8085, 0.1989, 0.7963, 0.1508, 0.4191, 0.1539, 0.466, 0.1309, 0.4711, 0.1288, 0.424, 0.1956, 0.7442, 0.2393, 0.7852, 0.1989, 0.7963, 0.1597, 0.7525, 0.1474, 0.3723, 0.1508, 0.4191, 0.1288, 0.424, 0.1267, 0.3769, 0.1794, 0.6992, 0.1956, 0.7442, 0.1597, 0.7525, 0.1478, 0.7062, 0.1435, 0.3255, 0.1474, 0.3723, 0.1267, 0.3769, 0.1243, 0.3298, 0.1309, 0.4711, 0.1329, 0.5183, 0.1085, 0.5212, 0.1076, 0.4739, 0.1989, 0.7963, 0.3974, 0.8085, 0.4356, 0.8143, 0.1398, 0.804, 0.1288, 0.424, 0.1309, 0.4711, 0.1076, 0.4739, 0.1068, 0.4266, 0.1597, 0.7525, 0.1989, 0.7963, 0.1398, 0.804, 0.1196, 0.7574, 0.1267, 0.3769, 0.1288, 0.424, 0.1068, 0.4266, 0.106, 0.3793, 0.1478, 0.7062, 0.1597, 0.7525, 0.1196, 0.7574, 0.1145, 0.7102, 0.1243, 0.3298, 0.1267, 0.3769, 0.106, 0.3793, 0.1051, 0.3321, 0.1418, 0.6594, 0.1478, 0.7062, 0.1145, 0.7102, 0.112, 0.663, 0.1212, 0.2827, 0.1243, 0.3298, 0.1051, 0.3321, 0.1039, 0.2848, 0.138, 0.6125, 0.1418, 0.6594, 0.112, 0.663, 0.1105, 0.6157, 0.1168, 0.2358, 0.1212, 0.2827, 0.1039, 0.2848, 0.1022, 0.2375, 0.1352, 0.5654, 0.138, 0.6125, 0.1105, 0.6157, 0.1094, 0.5685, 0.1095, 0.1891, 0.1168, 0.2358, 0.1022, 0.2375, 0.09936, 0.1903, 0.1329, 0.5183, 0.1352, 0.5654, 0.1094, 0.5685, 0.1085, 0.5212, 0.3974, 0.8085, 0.4714, 0.7682, 0.4356, 0.8143, 0.8499, 0.1432, 0.8665, 0.1891, 0.8563, 0.1903, 0.8608, 0.2848, 0.862, 0.3321, 0.8428, 0.3323, 0.8435, 0.285, 0.8675, 0.6157, 0.869, 0.663, 0.8388, 0.6634, 0.8397, 0.6161, 0.8592, 0.2375, 0.8608, 0.2848, 0.8435, 0.285, 0.8445, 0.2377, 0.8663, 0.5685, 0.8675, 0.6157, 0.8397, 0.6161, 0.8403, 0.5688, 0.8563, 0.1903, 0.8592, 0.2375, 0.8445, 0.2377, 0.8461, 0.1905, 0.8654, 0.5212, 0.8663, 0.5685, 0.8403, 0.5688, 0.8409, 0.5215, 0.4356, 0.8143, 0.4714, 0.7682, 0.4929, 0.8151, 0.8499, 0.1432, 0.8563, 0.1903, 0.8461, 0.1905, 0.8646, 0.4739, 0.8654, 0.5212, 0.8409, 0.5215, 0.8413, 0.4742, 0.8968, 0.804, 0.9047, 0.8217, 0.4929, 0.8151, 0.8221, 0.805, 0.8638, 0.4266, 0.8646, 0.4739, 0.8413, 0.4742, 0.8418, 0.4269, 0.8766, 0.7574, 0.8968, 0.804, 0.8221, 0.805, 0.8343, 0.758, 0.863, 0.3793, 0.8638, 0.4266, 0.8418, 0.4269, 0.8423, 0.3796, 0.8715, 0.7102, 0.8766, 0.7574, 0.8343, 0.758, 0.8373, 0.7107, 0.862, 0.3321, 0.863, 0.3793, 0.8423, 0.3796, 0.8428, 0.3323, 0.869, 0.663, 0.8715, 0.7102, 0.8373, 0.7107, 0.8388, 0.6634, 0.8418, 0.4269, 0.8413, 0.4742, 0.8181, 0.4721, 0.8198, 0.4249, 0.8343, 0.758, 0.8221, 0.805, 0.7575, 0.7988, 0.7934, 0.7542, 0.8423, 0.3796, 0.8418, 0.4269, 0.8198, 0.4249, 0.8216, 0.3777, 0.8373, 0.7107, 0.8343, 0.758, 0.7934, 0.7542, 0.8037, 0.7076, 0.8428, 0.3323, 0.8423, 0.3796, 0.8216, 0.3777, 0.8237, 0.3306, 0.8388, 0.6634, 0.8373, 0.7107, 0.8037, 0.7076, 0.8088, 0.6607, 0.8435, 0.285, 0.8428, 0.3323, 0.8237, 0.3306, 0.8262, 0.2834, 0.8397, 0.6161, 0.8388, 0.6634, 0.8088, 0.6607, 0.812, 0.6136, 0.8445, 0.2377, 0.8435, 0.285, 0.8262, 0.2834, 0.8299, 0.2364, 0.8403, 0.5688, 0.8397, 0.6161, 0.812, 0.6136, 0.8144, 0.5665, 0.8461, 0.1905, 0.8445, 0.2377, 0.8299, 0.2364, 0.836, 0.1895, 0.8409, 0.5215, 0.8403, 0.5688, 0.8144, 0.5665, 0.8164, 0.5193, 0.4929, 0.8151, 0.4714, 0.7682, 0.5378, 0.8103, 0.8499, 0.1432, 0.8461, 0.1905, 0.836, 0.1895, 0.8413, 0.4742, 0.8409, 0.5215, 0.8164, 0.5193, 0.8181, 0.4721, 0.8221, 0.805, 0.4929, 0.8151, 0.5378, 0.8103, 0.7575, 0.7988, 0.8299, 0.2364, 0.8262, 0.2834, 0.8089, 0.2801, 0.8152, 0.2335, 0.8144, 0.5665, 0.812, 0.6136, 0.7849, 0.6083, 0.7888, 0.5615, 0.836, 0.1895, 0.8299, 0.2364, 0.8152, 0.2335, 0.8259, 0.1875, 0.8164, 0.5193, 0.8144, 0.5665, 0.7888, 0.5615, 0.792, 0.5146, 0.5378, 0.8103, 0.4714, 0.7682, 0.5595, 0.8026, 0.8499, 0.1432, 0.836, 0.1895, 0.8259, 0.1875, 0.8181, 0.4721, 0.8164, 0.5193, 0.792, 0.5146, 0.795, 0.4676, 0.7575, 0.7988, 0.5378, 0.8103, 0.5595, 0.8026, 0.7129, 0.7884, 0.8198, 0.4249, 0.8181, 0.4721, 0.795, 0.4676, 0.7979, 0.4206, 0.7934, 0.7542, 0.7575, 0.7988, 0.7129, 0.7884, 0.7563, 0.7467, 0.8216, 0.3777, 0.8198, 0.4249, 0.7979, 0.4206, 0.8009, 0.3737, 0.8037, 0.7076, 0.7934, 0.7542, 0.7563, 0.7467, 0.7716, 0.7013, 0.8237, 0.3306, 0.8216, 0.3777, 0.8009, 0.3737, 0.8044, 0.3268, 0.8088, 0.6607, 0.8037, 0.7076, 0.7716, 0.7013, 0.7797, 0.655, 0.8262, 0.2834, 0.8237, 0.3306, 0.8044, 0.3268, 0.8089, 0.2801, 0.812, 0.6136, 0.8088, 0.6607, 0.7797, 0.655, 0.7849, 0.6083])
me_sphere_001.materials.append(mat_material_002)
me_sphere_001.use_remesh_fix_poles = True
me_sphere_001.use_remesh_preserve_attributes = False
me_sphere_001.use_mirror_vertex_groups = False
me_sphere_001.update()

# ---- objects
ob_bowling_ball = bpy.data.objects.new('bowling ball', me_sphere_001)

# ---- transforms, parenting, visibility, modifiers, constraints
ob_bowling_ball.location = (0.0, 0.0, 0.0)
ob_bowling_ball.lineart.crease_threshold = 0.0

# ---- collection membership
col_collection.objects.link(ob_bowling_ball)

# ---- scene / render settings (as saved in the file)
scene.frame_start = 1; scene.frame_end = 250; scene.frame_set(1)
scene.render.engine = 'CYCLES'
scene.cycles.use_denoising = False
scene.cycles.samples = 128
scene.cycles.sampling_pattern = 'TABULATED_SOBOL'
scene.cycles.use_adaptive_sampling = False
scene.cycles.use_light_tree = False
scene.view_settings.view_transform = 'Filmic'
bpy.context.view_layer.update()

# ---- added for rendering (the .blend has no active camera and no usable light): camera, sun
cam_auto = bpy.data.cameras.new('AutoCamera')
cam_auto.lens = 50.0
cam_auto.sensor_width = 36.0
cam_auto.clip_end = 1000.0
ob_auto_camera = bpy.data.objects.new('AutoCamera', cam_auto)
scene.collection.objects.link(ob_auto_camera)
ob_auto_camera.location = (1.28203, -1.53843, 1.02562)
ob_auto_camera.rotation_euler = (1.09748, -7.21219e-08, 0.694738)
scene.camera = ob_auto_camera
light_auto_sun = bpy.data.lights.new('AutoSun', 'SUN')
light_auto_sun.energy = 3.0
light_auto_sun.angle = 0.0523599
ob_auto_sun = bpy.data.objects.new('AutoSun', light_auto_sun)
scene.collection.objects.link(ob_auto_sun)
ob_auto_sun.rotation_euler = (0.872665, 0.174533, 0.523599)
bpy.context.view_layer.update()
